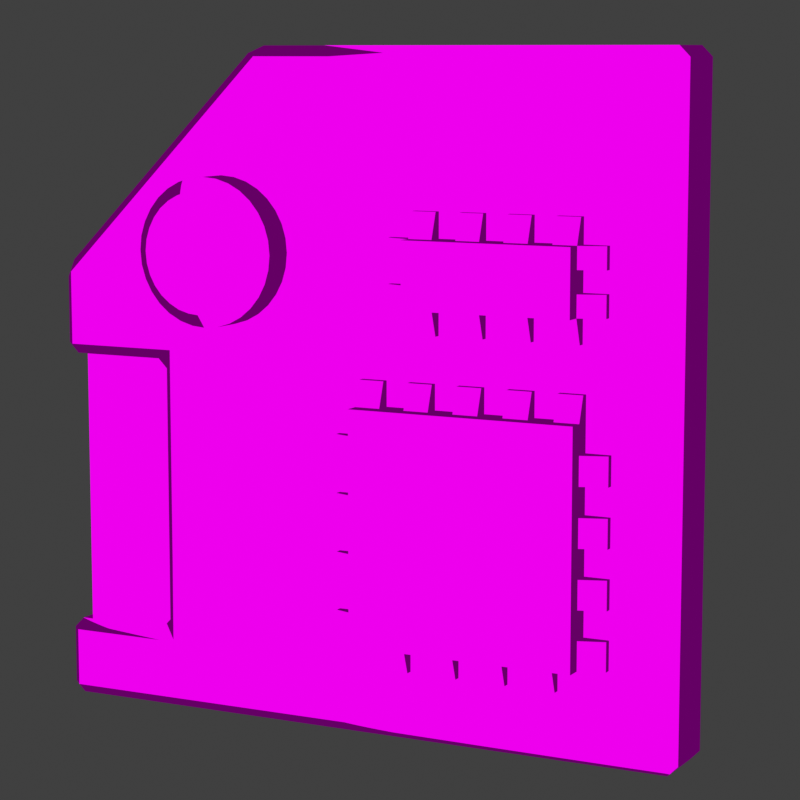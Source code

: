 # Source: Min-Max_Chip.blend  (saved by Blender 3.6.11; exported with 4.5.12 LTS)
import bpy
from mathutils import Matrix  # noqa: F401  (used for matrix-valued properties, if any)

bpy.ops.wm.read_factory_settings(use_empty=True)
scene = bpy.context.scene
scene.name = 'Scene'

# ---- collections
col_collection = bpy.data.collections.new('Collection'); scene.collection.children.link(col_collection)

# ---- images (referenced by path relative to the original .blend; pixels are not part of the script)
import os
ASSET_DIR = os.environ.get("B2B_ASSET_DIR", "")  # directory of the original .blend (textures are referenced by path, not embedded)
HERE = os.path.dirname(os.path.abspath(__file__))  # packed textures are extracted next to this script under _unpacked/

def load_image(name, relpath, width, height, colorspace="sRGB"):
    """Load a texture the original file referenced (path relative to the .blend, or extracted next to this script)."""
    p = next((c for c in (os.path.join(HERE, relpath), os.path.join(ASSET_DIR, relpath)) if relpath and os.path.exists(c)), "")
    if p:
        img = bpy.data.images.load(p, check_existing=True)
        img.name = name
    else:  # same state as the original file: an image datablock whose file is absent (Cycles renders it pink)
        img = bpy.data.images.new(name, width, height)
        img.source = "FILE"
        img.filepath = "//" + (relpath or name)
    img.colorspace_settings.name = colorspace
    return img
img_chromereflection_png_001 = load_image('ChromeReflection.png.001', 'ChromeReflection.png', 1024, 1024, 'sRGB')
img_chromereflectionbright_png_001 = load_image('ChromeReflectionBright.png.001', 'ChromeReflectionBright.png', 1024, 1024, 'sRGB')
img_palette_png = load_image('Palette.png', 'Palette.png', 1024, 1024, 'sRGB')
img_min_max_chip_logos_png = load_image('Min-Max Chip Logos.png', 'Min-Max Chip Logos.png', 1024, 1024, 'sRGB')
img_min_max_chip_spp_defaultmaterial_mixtexture_png = load_image('Min-Max Chip SPP_DefaultMaterial_MixTexture.png', 'Min-Max Chip SPP_DefaultMaterial_MixTexture.png', 1024, 1024, 'Non-Color')
img_min_max_chip_spp_defaultmaterial_normal_png = load_image('Min-Max Chip SPP_DefaultMaterial_Normal.png', 'Min-Max Chip SPP_DefaultMaterial_Normal.png', 1024, 1024, 'Non-Color')
img_min_max_chip_spp_defaultmaterial_base_png = load_image('Min-Max Chip SPP_DefaultMaterial_Base.png', 'Min-Max Chip SPP_DefaultMaterial_Base.png', 1024, 1024, 'sRGB')

# ---- materials (node trees are filled in below, after node groups)
mat_mm_chip = bpy.data.materials.new('MM Chip')
mat_mm_chip.use_backface_culling = True
mat_mm_chip.use_transparent_shadow = False

# ---- node groups
ng_metal = bpy.data.node_groups.new('Metal', 'ShaderNodeTree')
_s = ng_metal.interface.new_socket(name='Result', in_out='OUTPUT', socket_type='NodeSocketColor')
_s.default_value = (0.0, 0.0, 0.0, 0.0)
_s = ng_metal.interface.new_socket(name='Factor', in_out='INPUT', socket_type='NodeSocketFloat')
_s.subtype = 'FACTOR'
_s.default_value = 0.5
_s.min_value = 0.0
_s.max_value = 1.0
_s = ng_metal.interface.new_socket(name='B', in_out='INPUT', socket_type='NodeSocketColor')
_s.default_value = (0.5, 0.5, 0.5, 1.0)
_N = ng_metal.nodes; _L = ng_metal.links
n0 = _N.new('NodeGroupInput'); n0.name = 'Group Input'; n0.location = (-562, 0)
n1 = _N.new('ShaderNodeTexCoord'); n1.name = 'Texture Coordinate'; n1.location = (-362, -75)
n2 = _N.new('ShaderNodeTexEnvironment'); n2.name = 'Environment Texture'; n2.location = (-149, -42)
n2.image = img_chromereflection_png_001
n3 = _N.new('ShaderNodeTexEnvironment'); n3.name = 'Environment Texture.001'; n3.location = (-149, -283)
n3.image = img_chromereflectionbright_png_001
n4 = _N.new('NodeGroupOutput'); n4.name = 'Group Output'; n4.location = (1263, 48)
n5 = _N.new('ShaderNodeMix'); n5.name = 'Mix.003'; n5.location = (967, 295)
n5.data_type = 'RGBA'
n5.blend_type = 'MULTIPLY'
n5.clamp_factor = False
n5.inputs[0].default_value = 1.0
n6 = _N.new('ShaderNodeMix'); n6.name = 'Mix.001'; n6.location = (747, 49)
n6.data_type = 'RGBA'
n6.inputs[7].default_value = (0.1277, 0.1277, 0.1277, 1.0)
n7 = _N.new('ShaderNodeMix'); n7.name = 'Mix.007'; n7.location = (159, 52)
n7.data_type = 'RGBA'
n8 = _N.new('ShaderNodeMath'); n8.name = 'Math'; n8.location = (385, -12)
n8.operation = 'MULTIPLY'
n8.inputs[1].default_value = 3.0
n9 = _N.new('ShaderNodeFresnel'); n9.name = 'Fresnel'; n9.location = (207, -266)
n9.inputs[0].default_value = 0.85
n10 = _N.new('ShaderNodeValToRGB'); n10.name = 'ColorRamp'; n10.location = (427, -200)
n10.color_ramp.interpolation = 'CONSTANT'
while len(n10.color_ramp.elements) > 1: n10.color_ramp.elements.remove(n10.color_ramp.elements[-1])
n10.color_ramp.elements[0].position = 0.0; n10.color_ramp.elements[0].color = (0.0, 0.0, 0.0, 1.0)
_e = n10.color_ramp.elements.new(0.1409); _e.color = (1.0, 1.0, 1.0, 1.0)
_L.new(n1.outputs[6], n2.inputs[0])
_L.new(n6.outputs[2], n5.inputs[6])
_L.new(n1.outputs[6], n3.inputs[0])
_L.new(n3.outputs[0], n7.inputs[7])
_L.new(n2.outputs[0], n7.inputs[6])
_L.new(n0.outputs[0], n7.inputs[0])
_L.new(n0.outputs[1], n5.inputs[7])
_L.new(n5.outputs[2], n4.inputs[0])
_L.new(n7.outputs[2], n8.inputs[0])
_L.new(n8.outputs[0], n6.inputs[6])
_L.new(n10.outputs[0], n6.inputs[0])
_L.new(n9.outputs[0], n10.inputs[0])
n4.is_active_output = True
ng_shading = bpy.data.node_groups.new('Shading', 'ShaderNodeTree')
_s = ng_shading.interface.new_socket(name='Red', in_out='OUTPUT', socket_type='NodeSocketFloat')
_s = ng_shading.interface.new_socket(name='Result', in_out='OUTPUT', socket_type='NodeSocketColor')
_s.default_value = (0.0, 0.0, 0.0, 0.0)
_s = ng_shading.interface.new_socket(name='Color', in_out='INPUT', socket_type='NodeSocketColor')
_s.default_value = (0.5, 0.5, 1.0, 1.0)
_s = ng_shading.interface.new_socket(name='A', in_out='INPUT', socket_type='NodeSocketColor')
_s.default_value = (0.5, 0.5, 0.5, 1.0)
_s = ng_shading.interface.new_socket(name='Color', in_out='INPUT', socket_type='NodeSocketColor')
_s.default_value = (0.8, 0.8, 0.8, 1.0)
_N = ng_shading.nodes; _L = ng_shading.links
n0 = _N.new('ShaderNodeMix'); n0.name = 'Mix.001'; n0.location = (704, 304)
n0.data_type = 'RGBA'
n0.blend_type = 'MULTIPLY'
n0.clamp_factor = False
n0.inputs[0].default_value = 1.0
n1 = _N.new('ShaderNodeShaderToRGB'); n1.name = 'Shader to RGB.001'; n1.location = (-88, -264)
n2 = _N.new('ShaderNodeMath'); n2.name = 'Math'; n2.location = (213, -119)
n2.operation = 'LESS_THAN'
n2.inputs[1].default_value = 1.0
n3 = _N.new('ShaderNodeMath'); n3.name = 'Math.001'; n3.location = (470, -12)
n3.operation = 'MULTIPLY'
n3.use_clamp = True
n4 = _N.new('ShaderNodeMath'); n4.name = 'Math.002'; n4.location = (70, 379)
n4.operation = 'MULTIPLY'
n4.inputs[0].default_value = 3.0
n5 = _N.new('ShaderNodeBsdfPrincipled'); n5.name = 'Principled BSDF.002'; n5.location = (53, -440)
n5.distribution = 'GGX'
n5.subsurface_method = 'RANDOM_WALK_SKIN'
n5.inputs[0].default_value = (1.0, 1.0, 1.0, 1.0)
n5.inputs[3].default_value = 1.45
n5.inputs[27].default_value = (0.0, 0.0, 0.0, 1.0)
n5.inputs[28].default_value = 1.0
n6 = _N.new('ShaderNodeBsdfPrincipled'); n6.name = 'Principled BSDF.001'; n6.location = (-441, -483)
n6.distribution = 'GGX'
n6.subsurface_method = 'RANDOM_WALK_SKIN'
n6.inputs[0].default_value = (1.0, 1.0, 1.0, 1.0)
n6.inputs[1].default_value = 1.0
n6.inputs[2].default_value = 0.75
n6.inputs[3].default_value = 1.45
n6.inputs[27].default_value = (0.0, 0.0, 0.0, 1.0)
n6.inputs[28].default_value = 1.0
n7 = _N.new('ShaderNodeShaderToRGB'); n7.name = 'Shader to RGB.002'; n7.location = (310, -333)
n8 = _N.new('NodeGroupOutput'); n8.name = 'Group Output'; n8.location = (1606, 11)
n9 = _N.new('NodeGroupInput'); n9.name = 'Group Input'; n9.location = (-1116, 37)
n10 = _N.new('ShaderNodeNormalMap'); n10.name = 'Normal Map'; n10.location = (-916, -71)
n11 = _N.new('ShaderNodeMath'); n11.name = 'Math.003'; n11.location = (-391, 520)
n11.operation = 'MULTIPLY'
n12 = _N.new('ShaderNodeBsdfPrincipled'); n12.name = 'Principled BSDF'; n12.location = (-689, 252)
n12.distribution = 'GGX'
n12.subsurface_method = 'RANDOM_WALK_SKIN'
n12.inputs[0].default_value = (1.0, 1.0, 1.0, 1.0)
n12.inputs[2].default_value = 1.0
n12.inputs[3].default_value = 1.45
n12.inputs[27].default_value = (0.0, 0.0, 0.0, 1.0)
n12.inputs[28].default_value = 1.0
n13 = _N.new('ShaderNodeSeparateColor'); n13.name = 'Separate Color'; n13.location = (-874, -417)
n14 = _N.new('ShaderNodeMix'); n14.name = 'Mix'; n14.location = (484, 250)
n14.data_type = 'RGBA'
n15 = _N.new('ShaderNodeFresnel'); n15.name = 'Fresnel.001'; n15.location = (394, 742)
n16 = _N.new('ShaderNodeMath'); n16.name = 'Math.004'; n16.location = (149, 631)
n16.inputs[1].default_value = 0.6
n17 = _N.new('ShaderNodeShaderToRGB'); n17.name = 'Shader to RGB'; n17.location = (-418, 297)
n18 = _N.new('ShaderNodeMath'); n18.name = 'Math.005'; n18.location = (140, 795)
n18.inputs[1].default_value = 0.4
n19 = _N.new('ShaderNodeInvert'); n19.name = 'Invert'; n19.location = (-80, 685)
n20 = _N.new('ShaderNodeMix'); n20.name = 'Mix.002'; n20.location = (945, 216)
n20.data_type = 'RGBA'
n20.blend_type = 'MULTIPLY'
n20.clamp_factor = False
n21 = _N.new('ShaderNodeMix'); n21.name = 'Mix.004'; n21.location = (1217, 248)
n21.data_type = 'RGBA'
n21.inputs[7].default_value = (1.0, 1.0, 1.0, 1.0)
n22 = _N.new('ShaderNodeMix'); n22.name = 'Mix.003'; n22.location = (1446, 298)
n22.data_type = 'RGBA'
n22.inputs[7].default_value = (0.0, 0.0, 0.0, 1.0)
n23 = _N.new('ShaderNodeValToRGB'); n23.name = 'ColorRamp'; n23.location = (-320, 90)
while len(n23.color_ramp.elements) > 1: n23.color_ramp.elements.remove(n23.color_ramp.elements[-1])
n23.color_ramp.elements[0].position = 0.4045; n23.color_ramp.elements[0].color = (0.0, 0.0, 0.0, 1.0)
_e = n23.color_ramp.elements.new(0.5409); _e.color = (1.0, 1.0, 1.0, 1.0)
n24 = _N.new('ShaderNodeFresnel'); n24.name = 'Fresnel.002'; n24.location = (390, 842)
n25 = _N.new('ShaderNodeValToRGB'); n25.name = 'ColorRamp.001'; n25.location = (624, 934)
while len(n25.color_ramp.elements) > 1: n25.color_ramp.elements.remove(n25.color_ramp.elements[-1])
n25.color_ramp.elements[0].position = 0.8455; n25.color_ramp.elements[0].color = (0.0, 0.0, 0.0, 1.0)
_e = n25.color_ramp.elements.new(0.9909); _e.color = (1.0, 1.0, 1.0, 1.0)
n26 = _N.new('ShaderNodeMath'); n26.name = 'Math.006'; n26.location = (944, 890)
n26.operation = 'MULTIPLY'
n27 = _N.new('ShaderNodeFresnel'); n27.name = 'Fresnel.003'; n27.location = (263, 1063)
n27.inputs[0].default_value = 0.98
n28 = _N.new('ShaderNodeValToRGB'); n28.name = 'ColorRamp.002'; n28.location = (495, 1191)
while len(n28.color_ramp.elements) > 1: n28.color_ramp.elements.remove(n28.color_ramp.elements[-1])
n28.color_ramp.elements[0].position = 0.9364; n28.color_ramp.elements[0].color = (0.0, 0.0, 0.0, 1.0)
_e = n28.color_ramp.elements.new(1.0); _e.color = (1.0, 1.0, 1.0, 1.0)
_L.new(n11.outputs[0], n23.inputs[0])
_L.new(n0.outputs[2], n20.inputs[6])
_L.new(n5.outputs[0], n7.inputs[0])
_L.new(n1.outputs[0], n14.inputs[6])
_L.new(n12.outputs[0], n17.inputs[0])
_L.new(n13.outputs[1], n11.inputs[1])
_L.new(n10.outputs[0], n6.inputs[5])
_L.new(n10.outputs[0], n12.inputs[5])
_L.new(n7.outputs[0], n20.inputs[7])
_L.new(n13.outputs[2], n5.inputs[2])
_L.new(n4.outputs[0], n14.inputs[7])
_L.new(n3.outputs[0], n20.inputs[0])
_L.new(n2.outputs[0], n3.inputs[0])
_L.new(n6.outputs[0], n1.inputs[0])
_L.new(n14.outputs[2], n0.inputs[7])
_L.new(n17.outputs[0], n11.inputs[0])
_L.new(n11.outputs[0], n4.inputs[1])
_L.new(n7.outputs[0], n3.inputs[1])
_L.new(n13.outputs[2], n2.inputs[0])
_L.new(n9.outputs[0], n10.inputs[1])
_L.new(n9.outputs[2], n13.inputs[0])
_L.new(n9.outputs[1], n0.inputs[6])
_L.new(n13.outputs[0], n8.inputs[0])
_L.new(n16.outputs[0], n15.inputs[0])
_L.new(n15.outputs[0], n22.inputs[0])
_L.new(n23.outputs[0], n14.inputs[0])
_L.new(n17.outputs[0], n16.inputs[0])
_L.new(n18.outputs[0], n24.inputs[0])
_L.new(n19.outputs[0], n18.inputs[0])
_L.new(n26.outputs[0], n21.inputs[0])
_L.new(n17.outputs[0], n19.inputs[1])
_L.new(n20.outputs[2], n21.inputs[6])
_L.new(n21.outputs[2], n22.inputs[6])
_L.new(n22.outputs[2], n8.inputs[1])
_L.new(n24.outputs[0], n25.inputs[0])
_L.new(n25.outputs[0], n26.inputs[0])
_L.new(n28.outputs[0], n26.inputs[1])
_L.new(n27.outputs[0], n28.inputs[0])
n8.is_active_output = True
ng_palette = bpy.data.node_groups.new('Palette', 'ShaderNodeTree')
_s = ng_palette.interface.new_socket(name='Result', in_out='OUTPUT', socket_type='NodeSocketColor')
_s.default_value = (0.0, 0.0, 0.0, 0.0)
_s = ng_palette.interface.new_socket(name='A', in_out='INPUT', socket_type='NodeSocketColor')
_s.default_value = (0.5, 0.5, 0.5, 1.0)
_s = ng_palette.interface.new_socket(name='Factor', in_out='INPUT', socket_type='NodeSocketFloat')
_s.subtype = 'FACTOR'
_s.default_value = 0.5
_s.min_value = 0.0
_s.max_value = 1.0
_s = ng_palette.interface.new_socket(name='Color', in_out='INPUT', socket_type='NodeSocketColor')
_s.default_value = (0.8, 0.8, 0.8, 1.0)
_s = ng_palette.interface.new_socket(name='Team', in_out='INPUT', socket_type='NodeSocketFloat')
_s.min_value = -1e+04
_s.max_value = 1e+04
_s = ng_palette.interface.new_socket(name='Pal1', in_out='INPUT', socket_type='NodeSocketFloat')
_s.min_value = 0.0
_s.max_value = 1.0
_s = ng_palette.interface.new_socket(name='Pal2', in_out='INPUT', socket_type='NodeSocketFloat')
_s.min_value = 0.0
_s.max_value = 1.0
_s = ng_palette.interface.new_socket(name='Pal3', in_out='INPUT', socket_type='NodeSocketFloat')
_s.min_value = 0.0
_s.max_value = 1.0
_s = ng_palette.interface.new_socket(name='Pal4', in_out='INPUT', socket_type='NodeSocketFloat')
_s.min_value = 0.0
_s.max_value = 1.0
_N = ng_palette.nodes; _L = ng_palette.links
n0 = _N.new('NodeGroupOutput'); n0.name = 'Group Output'; n0.location = (639, 0)
n1 = _N.new('ShaderNodeMix'); n1.name = 'Mix.004'; n1.location = (76, -690)
n1.data_type = 'RGBA'
n2 = _N.new('ShaderNodeMix'); n2.name = 'Mix.003'; n2.location = (-121, -692)
n2.data_type = 'RGBA'
n3 = _N.new('ShaderNodeTexImage'); n3.name = 'Image Texture.004'; n3.location = (267, -186)
n3.image = img_palette_png
n3.interpolation = 'Closest'
n4 = _N.new('ShaderNodeVectorMath'); n4.name = 'Vector Math'; n4.location = (113, -179)
n5 = _N.new('ShaderNodeTexImage'); n5.name = 'Image Texture.005'; n5.location = (264, 111)
n5.image = img_palette_png
n5.interpolation = 'Closest'
n6 = _N.new('ShaderNodeVectorMath'); n6.name = 'Vector Math.003'; n6.location = (122, 407)
n7 = _N.new('ShaderNodeTexImage'); n7.name = 'Image Texture.007'; n7.location = (266, 686)
n7.image = img_palette_png
n7.interpolation = 'Closest'
n8 = _N.new('ShaderNodeVectorMath'); n8.name = 'Vector Math.004'; n8.location = (111, 693)
n9 = _N.new('ShaderNodeMix'); n9.name = 'Mix.005'; n9.location = (275, -690)
n9.data_type = 'RGBA'
n10 = _N.new('ShaderNodeMix'); n10.name = 'Mix.006'; n10.location = (449, -693)
n10.data_type = 'RGBA'
n11 = _N.new('ShaderNodeSeparateColor'); n11.name = 'Separate Color.001'; n11.location = (-329, -471)
n12 = _N.new('ShaderNodeVectorMath'); n12.name = 'Vector Math.002'; n12.location = (109, 119)
n13 = _N.new('ShaderNodeVectorMath'); n13.name = 'Vector Math.001'; n13.location = (-225, 147)
n14 = _N.new('ShaderNodeCombineXYZ'); n14.name = 'Combine XYZ'; n14.location = (-440, 100)
n15 = _N.new('ShaderNodeMapping'); n15.name = 'Mapping.003'; n15.location = (-8, 547)
n15.hide = True
n15.vector_type = 'TEXTURE'
n16 = _N.new('ShaderNodeMapping'); n16.name = 'Mapping.002'; n16.location = (3, 260)
n16.hide = True
n16.vector_type = 'TEXTURE'
n17 = _N.new('ShaderNodeCombineXYZ'); n17.name = 'Combine XYZ.003'; n17.location = (-432, 657)
n18 = _N.new('ShaderNodeCombineXYZ'); n18.name = 'Combine XYZ.002'; n18.location = (-436, 528)
n19 = _N.new('ShaderNodeMapping'); n19.name = 'Mapping.001'; n19.location = (-10, -28)
n19.hide = True
n19.vector_type = 'TEXTURE'
n20 = _N.new('ShaderNodeCombineXYZ'); n20.name = 'Combine XYZ.001'; n20.location = (-444, 395)
n21 = _N.new('ShaderNodeCombineXYZ'); n21.name = 'Combine XYZ.004'; n21.location = (-447, 268)
n22 = _N.new('ShaderNodeMapping'); n22.name = 'Mapping'; n22.location = (-6, -325)
n22.hide = True
n22.vector_type = 'TEXTURE'
n23 = _N.new('ShaderNodeTexImage'); n23.name = 'Image Texture.006'; n23.location = (265, 402)
n23.image = img_palette_png
n23.interpolation = 'Closest'
n24 = _N.new('NodeGroupInput'); n24.name = 'Group Input'; n24.location = (-680, 20)
_L.new(n11.outputs[2], n9.inputs[0])
_L.new(n11.outputs[1], n1.inputs[0])
_L.new(n13.outputs[0], n8.inputs[0])
_L.new(n8.outputs[0], n7.inputs[0])
_L.new(n1.outputs[2], n9.inputs[6])
_L.new(n22.outputs[0], n4.inputs[1])
_L.new(n13.outputs[0], n6.inputs[0])
_L.new(n16.outputs[0], n6.inputs[1])
_L.new(n2.outputs[2], n1.inputs[6])
_L.new(n4.outputs[0], n3.inputs[0])
_L.new(n7.outputs[0], n10.inputs[7])
_L.new(n9.outputs[2], n10.inputs[6])
_L.new(n3.outputs[0], n2.inputs[7])
_L.new(n15.outputs[0], n8.inputs[1])
_L.new(n12.outputs[0], n5.inputs[0])
_L.new(n13.outputs[0], n12.inputs[0])
_L.new(n5.outputs[0], n1.inputs[7])
_L.new(n11.outputs[0], n2.inputs[0])
_L.new(n13.outputs[0], n4.inputs[0])
_L.new(n23.outputs[0], n9.inputs[7])
_L.new(n6.outputs[0], n23.inputs[0])
_L.new(n19.outputs[0], n12.inputs[1])
_L.new(n24.outputs[0], n2.inputs[6])
_L.new(n24.outputs[2], n11.inputs[0])
_L.new(n24.outputs[1], n10.inputs[0])
_L.new(n10.outputs[2], n0.inputs[0])
_L.new(n14.outputs[0], n13.inputs[0])
_L.new(n24.outputs[3], n14.inputs[0])
_L.new(n17.outputs[0], n15.inputs[1])
_L.new(n18.outputs[0], n16.inputs[1])
_L.new(n20.outputs[0], n19.inputs[1])
_L.new(n21.outputs[0], n22.inputs[1])
_L.new(n24.outputs[4], n17.inputs[1])
_L.new(n24.outputs[5], n18.inputs[1])
_L.new(n24.outputs[6], n20.inputs[1])
_L.new(n24.outputs[7], n21.inputs[1])
n0.is_active_output = True
ng_min_max = bpy.data.node_groups.new('Min-Max', 'ShaderNodeTree')
_s = ng_min_max.interface.new_socket(name='Result', in_out='OUTPUT', socket_type='NodeSocketColor')
_s.default_value = (0.0, 0.0, 0.0, 0.0)
_s = ng_min_max.interface.new_socket(name='Normal', in_out='INPUT', socket_type='NodeSocketColor')
_s.default_value = (0.5, 0.5, 1.0, 1.0)
_s = ng_min_max.interface.new_socket(name='Base Color', in_out='INPUT', socket_type='NodeSocketColor')
_s.default_value = (0.5, 0.5, 0.5, 1.0)
_s = ng_min_max.interface.new_socket(name='Palette Alpha', in_out='INPUT', socket_type='NodeSocketFloat')
_s.subtype = 'FACTOR'
_s.default_value = 0.5
_s.min_value = 0.0
_s.max_value = 1.0
_s = ng_min_max.interface.new_socket(name='Palette RGB', in_out='INPUT', socket_type='NodeSocketColor')
_s.default_value = (0.8, 0.8, 0.8, 1.0)
_s = ng_min_max.interface.new_socket(name='Mixmap', in_out='INPUT', socket_type='NodeSocketColor')
_s.default_value = (0.8, 0.8, 0.8, 1.0)
_s = ng_min_max.interface.new_socket(name='Mixmap Alpha', in_out='INPUT', socket_type='NodeSocketFloat')
_s.subtype = 'FACTOR'
_s.default_value = 0.5
_s.min_value = 0.0
_s.max_value = 1.0
_s = ng_min_max.interface.new_socket(name='Team', in_out='INPUT', socket_type='NodeSocketFloat')
_s.min_value = 0.0
_s.max_value = 0.9
_s = ng_min_max.interface.new_socket(name='Pal1', in_out='INPUT', socket_type='NodeSocketFloat')
_s.min_value = 0.0
_s.max_value = 1.0
_s = ng_min_max.interface.new_socket(name='Pal2', in_out='INPUT', socket_type='NodeSocketFloat')
_s.min_value = 0.0
_s.max_value = 1.0
_s = ng_min_max.interface.new_socket(name='Pal3', in_out='INPUT', socket_type='NodeSocketFloat')
_s.min_value = 0.0
_s.max_value = 1.0
_s = ng_min_max.interface.new_socket(name='Pal4', in_out='INPUT', socket_type='NodeSocketFloat')
_s.min_value = 0.0
_s.max_value = 1.0
_N = ng_min_max.nodes; _L = ng_min_max.links
n0 = _N.new('ShaderNodeMix'); n0.name = 'Mix.008'; n0.location = (-538, -27)
n0.data_type = 'RGBA'
n0.clamp_factor = False
n1 = _N.new('NodeGroupOutput'); n1.name = 'Group Output'; n1.location = (-347, -13)
n2 = _N.new('ShaderNodeGroup'); n2.name = 'Group'; n2.location = (-765, -279)
n2.node_tree = ng_metal
n3 = _N.new('ShaderNodeGroup'); n3.name = 'Group.001'; n3.location = (-746, -52)
n3.node_tree = ng_shading
n4 = _N.new('ShaderNodeGroup'); n4.name = 'Palette'; n4.location = (-754, 211)
n4.node_tree = ng_palette
n5 = _N.new('NodeGroupInput'); n5.name = 'Group Input'; n5.location = (-1100, 60)
_L.new(n0.outputs[2], n1.inputs[0])
_L.new(n3.outputs[1], n0.inputs[6])
_L.new(n3.outputs[0], n0.inputs[0])
_L.new(n2.outputs[0], n0.inputs[7])
_L.new(n5.outputs[1], n4.inputs[0])
_L.new(n5.outputs[3], n4.inputs[2])
_L.new(n5.outputs[2], n4.inputs[1])
_L.new(n5.outputs[5], n2.inputs[0])
_L.new(n4.outputs[0], n2.inputs[1])
_L.new(n5.outputs[0], n3.inputs[0])
_L.new(n5.outputs[4], n3.inputs[2])
_L.new(n4.outputs[0], n3.inputs[1])
_L.new(n5.outputs[6], n4.inputs[3])
_L.new(n5.outputs[7], n4.inputs[4])
_L.new(n5.outputs[8], n4.inputs[5])
_L.new(n5.outputs[9], n4.inputs[6])
_L.new(n5.outputs[10], n4.inputs[7])
n1.is_active_output = True
ng_nodegroup = bpy.data.node_groups.new('NodeGroup', 'ShaderNodeTree')
_s = ng_nodegroup.interface.new_socket(name='Result', in_out='OUTPUT', socket_type='NodeSocketColor')
_s.default_value = (0.0, 0.0, 0.0, 0.0)
_s = ng_nodegroup.interface.new_socket(name='RGB Texture', in_out='INPUT', socket_type='NodeSocketColor')
_s.default_value = (0.8, 0.8, 0.8, 1.0)
_s = ng_nodegroup.interface.new_socket(name='Chip Color', in_out='INPUT', socket_type='NodeSocketColor')
_s.default_value = (0.5, 0.2967, 0.0, 1.0)
_s = ng_nodegroup.interface.new_socket(name='Metal Color', in_out='INPUT', socket_type='NodeSocketColor')
_s.default_value = (0.5, 0.001393, 0.0, 1.0)
_s = ng_nodegroup.interface.new_socket(name='Slot Color', in_out='INPUT', socket_type='NodeSocketColor')
_s.default_value = (0.0, 0.02829, 0.5, 1.0)
_s = ng_nodegroup.interface.new_socket(name='Icon', in_out='INPUT', socket_type='NodeSocketFloat')
_s.min_value = 0.0
_s.max_value = 1.0
_s = ng_nodegroup.interface.new_socket(name='NumofIcons', in_out='INPUT', socket_type='NodeSocketFloat')
_s.default_value = 2.0
_s.min_value = 1.0
_s.max_value = 1e+04
_N = ng_nodegroup.nodes; _L = ng_nodegroup.links
n0 = _N.new('ShaderNodeSeparateColor'); n0.name = 'Separate Color'; n0.location = (-278, -134)
n1 = _N.new('ShaderNodeMix'); n1.name = 'Mix'; n1.location = (-68, 134)
n1.data_type = 'RGBA'
n1.inputs[6].default_value = (0.0, 0.0, 0.0, 1.0)
n2 = _N.new('ShaderNodeMix'); n2.name = 'Mix.002'; n2.location = (103, -13)
n2.data_type = 'RGBA'
n3 = _N.new('ShaderNodeMix'); n3.name = 'Mix.001'; n3.location = (278, 28)
n3.data_type = 'RGBA'
n4 = _N.new('NodeGroupOutput'); n4.name = 'Group Output'; n4.location = (1206, 16)
n5 = _N.new('ShaderNodeMix'); n5.name = 'Mix.003'; n5.location = (985, 50)
n5.data_type = 'RGBA'
n6 = _N.new('ShaderNodeTexImage'); n6.name = 'Image Texture'; n6.location = (416, 450)
n6.image = img_min_max_chip_logos_png
n7 = _N.new('ShaderNodeUVMap'); n7.name = 'UV Map'; n7.location = (-547, 399)
n7.width = 140
n7.uv_map = 'UVMap.001'
n8 = _N.new('ShaderNodeMapping'); n8.name = 'Mapping'; n8.location = (45, 427)
n9 = _N.new('ShaderNodeCombineXYZ'); n9.name = 'Combine XYZ'; n9.location = (-197, 472)
n9.width = 133
n10 = _N.new('ShaderNodeMath'); n10.name = 'Math'; n10.location = (-440, 259)
n10.operation = 'DIVIDE'
n11 = _N.new('ShaderNodeCombineXYZ'); n11.name = 'Combine XYZ.001'; n11.location = (-201, 282)
n11.inputs[1].default_value = 1.0
n11.inputs[2].default_value = 1.0
n12 = _N.new('NodeGroupInput'); n12.name = 'Group Input'; n12.location = (-682, 139)
n13 = _N.new('ShaderNodeMath'); n13.name = 'Math.001'; n13.location = (-253, 144)
n13.operation = 'DIVIDE'
n13.inputs[0].default_value = 1.0
_L.new(n0.outputs[0], n1.inputs[0])
_L.new(n2.outputs[2], n3.inputs[6])
_L.new(n0.outputs[1], n2.inputs[0])
_L.new(n0.outputs[2], n3.inputs[0])
_L.new(n1.outputs[2], n2.inputs[6])
_L.new(n12.outputs[0], n0.inputs[0])
_L.new(n12.outputs[1], n1.inputs[7])
_L.new(n12.outputs[2], n2.inputs[7])
_L.new(n12.outputs[3], n3.inputs[7])
_L.new(n3.outputs[2], n5.inputs[2])
_L.new(n6.outputs[1], n5.inputs[0])
_L.new(n6.outputs[0], n5.inputs[7])
_L.new(n3.outputs[2], n5.inputs[6])
_L.new(n5.outputs[2], n4.inputs[0])
_L.new(n8.outputs[0], n6.inputs[0])
_L.new(n7.outputs[0], n8.inputs[0])
_L.new(n9.outputs[0], n8.inputs[1])
_L.new(n10.outputs[0], n9.inputs[0])
_L.new(n12.outputs[4], n10.inputs[0])
_L.new(n11.outputs[0], n8.inputs[3])
_L.new(n12.outputs[5], n10.inputs[1])
_L.new(n12.outputs[5], n13.inputs[1])
_L.new(n13.outputs[0], n11.inputs[0])
n4.is_active_output = True
ng_auto_smooth = bpy.data.node_groups.new('Auto Smooth', 'GeometryNodeTree')
_s = ng_auto_smooth.interface.new_socket(name='Geometry', in_out='OUTPUT', socket_type='NodeSocketGeometry')
_s = ng_auto_smooth.interface.new_socket(name='Geometry', in_out='INPUT', socket_type='NodeSocketGeometry')
_s = ng_auto_smooth.interface.new_socket(name='Angle', in_out='INPUT', socket_type='NodeSocketFloat')
_s.subtype = 'ANGLE'
_s.min_value = 0.0
_s.max_value = 3.142
ng_auto_smooth.is_modifier = True
_N = ng_auto_smooth.nodes; _L = ng_auto_smooth.links
n0 = _N.new('NodeGroupOutput'); n0.name = 'Group Output'; n0.location = (480, -100)
n1 = _N.new('NodeGroupInput'); n1.name = 'Group Input'; n1.location = (-420, -300)
n2 = _N.new('NodeGroupInput'); n2.name = 'Group Input.001'; n2.location = (-60, -100)
n3 = _N.new('GeometryNodeSetShadeSmooth'); n3.name = 'Set Shade Smooth'; n3.location = (120, -100)
n3.domain = 'EDGE'
n4 = _N.new('GeometryNodeSetShadeSmooth'); n4.name = 'Set Shade Smooth.001'; n4.location = (300, -100)
n5 = _N.new('GeometryNodeInputMeshEdgeAngle'); n5.name = 'Edge Angle'; n5.location = (-420, -220)
n6 = _N.new('GeometryNodeInputEdgeSmooth'); n6.name = 'Is Edge Smooth'; n6.location = (-60, -160)
n7 = _N.new('GeometryNodeInputShadeSmooth'); n7.name = 'Is Face Smooth'; n7.location = (-240, -340)
n8 = _N.new('FunctionNodeBooleanMath'); n8.name = 'Boolean Math'; n8.location = (-60, -220)
n9 = _N.new('FunctionNodeCompare'); n9.name = 'Compare'; n9.location = (-240, -180)
n9.operation = 'LESS_EQUAL'
_L.new(n5.outputs[0], n9.inputs[0])
_L.new(n4.outputs[0], n0.inputs[0])
_L.new(n1.outputs[1], n9.inputs[1])
_L.new(n9.outputs[0], n8.inputs[0])
_L.new(n7.outputs[0], n8.inputs[1])
_L.new(n2.outputs[0], n3.inputs[0])
_L.new(n6.outputs[0], n3.inputs[1])
_L.new(n3.outputs[0], n4.inputs[0])
_L.new(n8.outputs[0], n3.inputs[2])
n0.is_active_output = True

# ---- material node trees
mat_mm_chip.use_nodes = True; mat_mm_chip.node_tree.nodes.clear()
_N = mat_mm_chip.node_tree.nodes; _L = mat_mm_chip.node_tree.links
n0 = _N.new('ShaderNodeTexImage'); n0.name = 'Image Texture.002'; n0.location = (-1178, 53)
n0.image = img_min_max_chip_spp_defaultmaterial_mixtexture_png
n1 = _N.new('ShaderNodeTexImage'); n1.name = 'Image Texture.001'; n1.location = (-1183, 355)
n1.image = img_min_max_chip_spp_defaultmaterial_normal_png
n2 = _N.new('ShaderNodeOutputMaterial'); n2.name = 'Material Output'; n2.location = (-585, 386)
n3 = _N.new('ShaderNodeGroup'); n3.name = 'f'; n3.location = (-791, 382)
n3.node_tree = ng_min_max
n3.inputs[2].default_value = 0.0
n3.inputs[3].default_value = (0.0, 0.0, 0.0, 1.0)
n3.inputs[6].default_value = 0.0
n3.inputs[7].default_value = 0.6
n3.inputs[8].default_value = 0.5
n3.inputs[9].default_value = 0.4
n3.inputs[10].default_value = 0.3
n4 = _N.new('ShaderNodeTexImage'); n4.name = 'Image Texture'; n4.location = (-1176, 680)
n4.width = 231
n4.image = img_min_max_chip_spp_defaultmaterial_base_png
n5 = _N.new('ShaderNodeUVMap'); n5.name = 'UV Map'; n5.location = (-1372, 516)
n5.uv_map = 'UVMap'
n6 = _N.new('ShaderNodeGroup'); n6.name = 'Group'; n6.location = (-847, 670)
n6.node_tree = ng_nodegroup
n6.inputs[1].default_value = (0.06388, 0.2766, 0.06336, 1.0)
n6.inputs[2].default_value = (0.5, 0.5, 0.5, 1.0)
n6.inputs[3].default_value = (0.5, 0.2634, 0.02481, 1.0)
n6.inputs[4].default_value = 0.0
n6.inputs[5].default_value = 2.0
_L.new(n3.outputs[0], n2.inputs[0])
_L.new(n1.outputs[0], n3.inputs[0])
_L.new(n0.outputs[0], n3.inputs[4])
_L.new(n0.outputs[1], n3.inputs[5])
_L.new(n6.outputs[0], n3.inputs[1])
_L.new(n4.outputs[0], n6.inputs[0])
_L.new(n5.outputs[0], n4.inputs[0])
_L.new(n5.outputs[0], n1.inputs[0])
_L.new(n5.outputs[0], n0.inputs[0])
n2.is_active_output = True

# ---- world
world_world = bpy.data.worlds.new('World'); scene.world = world_world
world_world.use_nodes = True; world_world.node_tree.nodes.clear()
_N = world_world.node_tree.nodes; _L = world_world.node_tree.links
n0 = _N.new('ShaderNodeOutputWorld'); n0.name = 'World Output'; n0.location = (300, 300)
n1 = _N.new('ShaderNodeBackground'); n1.name = 'Background'; n1.location = (10, 300)
n1.inputs[0].default_value = (0.05088, 0.05088, 0.05088, 1.0)
_L.new(n1.outputs[0], n0.inputs[0])
n0.is_active_output = True
world_world.color = (0.05088, 0.05088, 0.05088)
world_world.use_sun_shadow = False
world_world.sun_shadow_jitter_overblur = 0.0

# ---- cameras
cam_camera_001 = bpy.data.cameras.new('Camera.001')
cam_camera_001.lens = 107.0

# ---- lights
light_sun = bpy.data.lights.new('Sun', 'SUN')
light_sun.transmission_factor = 0.0
light_sun.energy = 1.78
light_sun_001 = bpy.data.lights.new('Sun.001', 'SUN')
light_sun_001.transmission_factor = 0.0
light_sun_001.energy = 1.78
light_sun_002 = bpy.data.lights.new('Sun.002', 'SUN')
light_sun_002.transmission_factor = 0.0
light_sun_002.energy = 1.78

# ---- meshes
me_plane_002 = bpy.data.meshes.new('Plane.002')
me_plane_002.from_pydata([(-1.873, 0.0, -0.168), (-1.933, 0.06, -0.168), (-1.873, 0.06, -0.228), (1.873, 0.0, -0.168), (1.873, 0.06, -0.228), (1.933, 0.06, -0.168), (1.873, 3.865, -0.168), (1.933, 3.805, -0.168), (1.873, 3.805, -0.228), (-1.873, 2.552, 0.228), (-1.89, 2.619, 0.168), (-1.933, 2.517, 0.168), (-0.6867, 3.823, 0.168), (-0.6194, 3.805, 0.228), (-0.5842, 3.865, 0.168), (-0.5842, 3.865, -0.168), (-0.6194, 3.805, -0.228), (-0.6867, 3.823, -0.168), (-1.933, 2.517, -0.168), (-1.89, 2.619, -0.168), (-1.873, 2.552, -0.228), (1.933, 3.805, 0.168), (1.873, 3.865, 0.168), (1.873, 3.805, 0.228), (1.933, 0.06, 0.168), (1.873, 0.06, 0.228), (1.873, 0.0, 0.168), (-1.873, 0.0, 0.168), (-1.873, 0.06, 0.228), (-1.933, 0.06, 0.168), (-1.873, 2.125, 0.228), (-1.933, 2.125, 0.168), (-1.873, 2.065, 0.168), (-1.873, 2.125, -0.228), (-1.873, 2.065, -0.168), (-1.933, 2.125, -0.168), (-1.873, 0.3983, 0.228), (-1.873, 0.4583, 0.168), (-1.933, 0.3983, 0.168), (-1.873, 0.3983, -0.228), (-1.933, 0.3983, -0.168), (-1.873, 0.4583, -0.168), (-1.315, 2.065, -0.168), (-1.195, 2.125, -0.228), (-1.255, 2.005, -0.168), (-1.315, 2.065, 0.168), (-1.255, 2.005, 0.168), (-1.195, 2.125, 0.228), (-1.195, 0.3983, 0.228), (-1.255, 0.5183, 0.168), (-1.315, 0.4583, 0.168), (-1.195, 0.3983, -0.228), (-1.315, 0.4583, -0.168), (-1.255, 0.5183, -0.168), (0.06748, 0.5538, 0.228), (1.404, 0.5538, 0.228), (0.06748, 1.891, 0.228), (1.404, 1.891, 0.228), (0.393, 2.449, 0.228), (1.381, 2.449, 0.228), (0.393, 2.83, 0.228), (1.381, 2.83, 0.228), (0.06748, 0.5538, 0.4043), (1.404, 0.5538, 0.4043), (0.06748, 1.891, 0.4043), (1.404, 1.891, 0.4043), (0.393, 2.449, 0.4043), (1.381, 2.449, 0.4043), (0.393, 2.83, 0.4043), (1.381, 2.83, 0.4043), (-0.8345, 3.14, 0.228), (-0.9171, 3.132, 0.228), (-0.9964, 3.108, 0.228), (-1.07, 3.069, 0.228), (-1.134, 3.016, 0.228), (-1.186, 2.952, 0.228), (-1.225, 2.879, 0.228), (-1.25, 2.8, 0.228), (-1.258, 2.717, 0.228), (-1.25, 2.635, 0.228), (-1.225, 2.555, 0.228), (-1.186, 2.482, 0.228), (-1.134, 2.418, 0.228), (-1.07, 2.365, 0.228), (-0.9964, 2.326, 0.228), (-0.9171, 2.302, 0.228), (-0.8345, 2.294, 0.228), (-0.7519, 2.302, 0.228), (-0.6726, 2.326, 0.228), (-0.5994, 2.365, 0.228), (-0.5353, 2.418, 0.228), (-0.4827, 2.482, 0.228), (-0.4435, 2.555, 0.228), (-0.4195, 2.635, 0.228), (-0.4113, 2.717, 0.228), (-0.4195, 2.8, 0.228), (-0.4435, 2.879, 0.228), (-0.4827, 2.952, 0.228), (-0.5353, 3.016, 0.228), (-0.5994, 3.069, 0.228), (-0.6726, 3.108, 0.228), (-0.7519, 3.132, 0.228), (-0.8345, 3.14, 0.4199), (-0.9171, 3.132, 0.4199), (-0.9964, 3.108, 0.4199), (-1.07, 3.069, 0.4199), (-1.134, 3.016, 0.4199), (-1.186, 2.952, 0.4199), (-1.225, 2.879, 0.4199), (-1.25, 2.8, 0.4199), (-1.258, 2.717, 0.4199), (-1.25, 2.635, 0.4199), (-1.225, 2.555, 0.4199), (-1.186, 2.482, 0.4199), (-1.134, 2.418, 0.4199), (-1.07, 2.365, 0.4199), (-0.9964, 2.326, 0.4199), (-0.9171, 2.302, 0.4199), (-0.8345, 2.294, 0.4199), (-0.7519, 2.302, 0.4199), (-0.6726, 2.326, 0.4199), (-0.5994, 2.365, 0.4199), (-0.5353, 2.418, 0.4199), (-0.4827, 2.482, 0.4199), (-0.4435, 2.555, 0.4199), (-0.4195, 2.635, 0.4199), (-0.4113, 2.717, 0.4199), (-0.4195, 2.8, 0.4199), (-0.4435, 2.879, 0.4199), (-0.4827, 2.952, 0.4199), (-0.5353, 3.016, 0.4199), (-0.5994, 3.069, 0.4199), (-0.6726, 3.108, 0.4199), (-0.7519, 3.132, 0.4199), (-0.8345, 3.064, 0.4831), (-0.9022, 3.058, 0.4831), (-0.9674, 3.038, 0.4831), (-1.027, 3.006, 0.4831), (-1.08, 2.963, 0.4831), (-1.123, 2.91, 0.4831), (-1.155, 2.85, 0.4831), (-1.175, 2.785, 0.4831), (-1.182, 2.717, 0.4831), (-1.175, 2.649, 0.4831), (-1.155, 2.584, 0.4831), (-1.123, 2.524, 0.4831), (-1.08, 2.472, 0.4831), (-1.027, 2.429, 0.4831), (-0.9674, 2.396, 0.4831), (-0.9022, 2.377, 0.4831), (-0.8345, 2.37, 0.4831), (-0.7668, 2.377, 0.4831), (-0.7016, 2.396, 0.4831), (-0.6416, 2.429, 0.4831), (-0.589, 2.472, 0.4831), (-0.5458, 2.524, 0.4831), (-0.5137, 2.584, 0.4831), (-0.4939, 2.649, 0.4831), (-0.4873, 2.717, 0.4831), (-0.4939, 2.785, 0.4831), (-0.5137, 2.85, 0.4831), (-0.5458, 2.91, 0.4831), (-0.589, 2.963, 0.4831), (-0.6416, 3.006, 0.4831), (-0.7016, 3.038, 0.4831), (-0.7668, 3.058, 0.4831), (-1.805, 2.065, 0.1701), (-1.805, 2.065, -0.1701), (-1.805, 0.4583, 0.1701), (-1.805, 0.4583, -0.1701), (-1.239, 2.065, -0.1701), (-1.239, 2.065, 0.1701), (-1.239, 0.4583, 0.1701), (-1.239, 0.4583, -0.1701), (1.107, 1.891, 0.2172), (0.9587, 1.891, 0.2172), (0.8102, 1.891, 0.2172), (0.6616, 1.891, 0.2172), (0.5131, 1.891, 0.2172), (0.3646, 1.891, 0.2172), (0.216, 1.891, 0.2172), (0.3646, 2.038, 0.2172), (-0.07999, 0.5538, 0.266), (0.5131, 2.038, 0.2172), (1.404, 2.038, 0.266), (0.06748, 2.038, 0.266), (0.6616, 2.038, 0.2172), (0.8102, 2.038, 0.2172), (1.404, 0.5538, 0.3161), (0.06748, 0.5538, 0.3161), (1.404, 1.891, 0.3161), (0.06748, 1.891, 0.3161), (1.381, 2.83, 0.3161), (1.381, 2.449, 0.3161), (0.393, 2.449, 0.3161), (0.393, 2.83, 0.3161), (0.9587, 2.038, 0.2172), (1.552, 0.5538, 0.266), (1.107, 2.038, 0.2172), (1.256, 2.038, 0.2172), (1.381, 2.302, 0.266), (0.393, 2.302, 0.266), (1.256, 0.4063, 0.2172), (1.107, 0.4063, 0.2172), (0.393, 2.978, 0.266), (1.381, 2.978, 0.266), (0.9587, 0.4063, 0.2172), (0.8102, 0.4063, 0.2172), (0.2455, 2.449, 0.266), (0.2455, 2.83, 0.266), (0.6616, 0.4063, 0.2172), (0.5131, 0.4063, 0.2172), (1.529, 2.83, 0.266), (1.529, 2.449, 0.266), (0.3646, 0.4063, 0.2172), (0.216, 0.4063, 0.2172), (0.393, 2.576, 0.3161), (0.393, 2.703, 0.3161), (0.216, 0.5538, 0.2172), (0.3646, 0.5538, 0.2172), (0.2455, 2.703, 0.266), (0.2455, 2.576, 0.266), (0.5131, 0.5538, 0.2172), (0.6616, 0.5538, 0.2172), (0.8102, 0.5538, 0.2172), (0.9587, 0.5538, 0.2172), (1.107, 0.5538, 0.2172), (1.256, 0.5538, 0.2172), (0.5342, 2.83, 0.3161), (0.6753, 2.83, 0.3161), (0.8165, 2.83, 0.3161), (0.9577, 2.83, 0.3161), (1.099, 2.83, 0.3161), (1.24, 2.83, 0.3161), (0.06748, 1.723, 0.2172), (0.06748, 1.556, 0.2172), (0.06748, 1.389, 0.2172), (0.06748, 1.222, 0.2172), (0.06748, 1.055, 0.2172), (0.06748, 0.888, 0.2172), (1.24, 2.978, 0.266), (1.099, 2.978, 0.266), (0.9577, 2.978, 0.266), (0.8165, 2.978, 0.266), (0.6753, 2.978, 0.266), (0.5342, 2.978, 0.266), (0.06748, 0.7209, 0.2172), (-0.07999, 0.888, 0.2172), (-0.07999, 1.055, 0.2172), (-0.07999, 1.222, 0.2172), (-0.07999, 1.389, 0.2172), (-0.07999, 1.556, 0.2172), (1.24, 2.449, 0.3161), (1.099, 2.449, 0.3161), (0.9577, 2.449, 0.3161), (0.8165, 2.449, 0.3161), (0.6753, 2.449, 0.3161), (0.5342, 2.449, 0.3161), (-0.07999, 1.723, 0.2172), (1.552, 1.723, 0.2172), (1.552, 1.556, 0.2172), (1.552, 1.389, 0.2172), (1.552, 1.222, 0.2172), (1.552, 1.055, 0.2172), (0.5342, 2.302, 0.266), (0.6753, 2.302, 0.266), (0.8165, 2.302, 0.266), (0.9577, 2.302, 0.266), (1.099, 2.302, 0.266), (1.24, 2.302, 0.266), (1.552, 0.888, 0.2172), (1.552, 0.7209, 0.2172), (1.381, 2.703, 0.3161), (1.381, 2.576, 0.3161), (1.404, 0.888, 0.2172), (1.404, 1.055, 0.2172), (1.529, 2.576, 0.266), (1.529, 2.703, 0.266), (1.404, 1.222, 0.2172), (1.404, 1.389, 0.2172), (1.404, 1.556, 0.2172), (1.404, 1.723, 0.2172), (1.529, 2.576, 0.2172), (1.381, 2.703, 0.2172), (1.099, 2.302, 0.2172), (1.404, 1.723, 0.3161), (1.404, 1.556, 0.3161), (1.404, 1.389, 0.3161), (1.404, 1.222, 0.3161), (1.404, 1.055, 0.3161), (1.404, 0.888, 0.3161), (1.404, 0.7209, 0.3161), (0.9577, 2.302, 0.2172), (0.8165, 2.302, 0.2172), (0.6753, 2.302, 0.2172), (0.5342, 2.302, 0.2172), (0.6753, 2.449, 0.2172), (0.8165, 2.449, 0.2172), (0.9577, 2.449, 0.2172), (1.552, 0.7209, 0.266), (1.552, 0.888, 0.266), (1.552, 1.055, 0.266), (1.552, 1.222, 0.266), (1.552, 1.389, 0.266), (1.552, 1.556, 0.266), (1.552, 1.723, 0.266), (1.099, 2.449, 0.2172), (1.24, 2.449, 0.2172), (0.6753, 2.978, 0.2172), (0.8165, 2.978, 0.2172), (0.9577, 2.978, 0.2172), (1.099, 2.978, 0.2172), (1.24, 2.978, 0.2172), (-0.07999, 1.723, 0.266), (-0.07999, 1.556, 0.266), (-0.07999, 1.389, 0.266), (-0.07999, 1.222, 0.266), (-0.07999, 1.055, 0.266), (-0.07999, 0.888, 0.266), (-0.07999, 0.7209, 0.266), (1.099, 2.83, 0.2172), (0.9577, 2.83, 0.2172), (0.8165, 2.83, 0.2172), (0.6753, 2.83, 0.2172), (0.5342, 2.83, 0.2172), (0.2455, 2.703, 0.2172), (0.393, 2.576, 0.2172), (0.06748, 0.7209, 0.3161), (0.06748, 0.888, 0.3161), (0.06748, 1.055, 0.3161), (0.06748, 1.222, 0.3161), (0.06748, 1.389, 0.3161), (0.06748, 1.556, 0.3161), (0.06748, 1.723, 0.3161), (1.529, 2.449, 0.2172), (1.529, 2.83, 0.2172), (1.529, 2.703, 0.2172), (0.2455, 2.83, 0.2172), (0.2455, 2.449, 0.2172), (0.2455, 2.576, 0.2172), (1.381, 2.978, 0.2172), (0.393, 2.978, 0.2172), (1.256, 0.5538, 0.3161), (1.107, 0.5538, 0.3161), (0.9587, 0.5538, 0.3161), (0.8102, 0.5538, 0.3161), (0.6616, 0.5538, 0.3161), (0.5131, 0.5538, 0.3161), (0.3646, 0.5538, 0.3161), (0.216, 0.5538, 0.3161), (0.5342, 2.978, 0.2172), (0.393, 2.302, 0.2172), (1.381, 2.302, 0.2172), (1.24, 2.302, 0.2172), (1.552, 0.5538, 0.2172), (1.381, 2.449, 0.2172), (1.381, 2.576, 0.2172), (0.393, 2.83, 0.2172), (0.216, 0.4063, 0.266), (0.3646, 0.4063, 0.266), (0.5131, 0.4063, 0.266), (0.6616, 0.4063, 0.266), (0.8102, 0.4063, 0.266), (0.9587, 0.4063, 0.266), (1.107, 0.4063, 0.266), (1.256, 0.4063, 0.266), (0.393, 2.703, 0.2172), (1.381, 2.83, 0.2172), (1.24, 2.83, 0.2172), (0.393, 2.449, 0.2172), (0.5342, 2.449, 0.2172), (1.404, 0.5538, 0.2172), (1.404, 0.7209, 0.2172), (1.256, 1.891, 0.2172), (1.256, 2.038, 0.266), (1.107, 2.038, 0.266), (0.9587, 2.038, 0.266), (0.8102, 2.038, 0.266), (0.6616, 2.038, 0.266), (0.5131, 2.038, 0.266), (0.3646, 2.038, 0.266), (0.216, 2.038, 0.266), (0.216, 2.038, 0.2172), (0.06748, 2.038, 0.2172), (0.06748, 1.891, 0.2172), (1.404, 2.038, 0.2172), (1.404, 1.891, 0.2172), (-0.07999, 0.7209, 0.2172), (-0.07999, 0.5538, 0.2172), (0.06748, 0.5538, 0.2172), (0.216, 1.891, 0.3161), (0.3646, 1.891, 0.3161), (0.5131, 1.891, 0.3161), (0.6616, 1.891, 0.3161), (0.8102, 1.891, 0.3161), (0.9587, 1.891, 0.3161), (1.107, 1.891, 0.3161), (1.256, 1.891, 0.3161), (1.72, 1.048, -0.228), (0.1539, 1.048, -0.228), (0.1479, 2.519, -0.228), (1.703, 2.519, -0.228)], [], [(32, 34, 42, 45), (0, 3, 26, 27), (5, 7, 21, 24), (6, 15, 14, 22), (18, 35, 31, 11), (40, 1, 29, 38), (17, 19, 10, 12), (47, 48, 25), (41, 37, 50, 52), (0, 1, 2), (3, 4, 5), (6, 7, 8), (9, 10, 11), (12, 13, 14), (15, 16, 17), (18, 19, 20), (21, 22, 23), (24, 25, 26), (27, 28, 29), (30, 31, 32), (33, 34, 35), (36, 37, 38), (39, 40, 41), (42, 43, 44), (45, 46, 47), (48, 49, 50), (51, 52, 53), (12, 10, 9, 13), (24, 21, 23, 25), (27, 26, 25, 28), (18, 11, 10, 19), (2, 4, 3, 0), (38, 29, 28, 36), (8, 16, 15, 6), (16, 20, 19, 17), (39, 2, 1, 40), (22, 14, 13, 23), (4, 8, 7, 5), (0, 27, 29, 1), (26, 3, 5, 24), (6, 22, 21, 7), (14, 15, 17, 12), (11, 31, 30, 9), (20, 33, 35, 18), (34, 32, 31, 35), (40, 38, 37, 41), (44, 46, 45, 42), (46, 49, 48, 47), (43, 51, 53, 44), (52, 50, 49, 53), (41, 52, 51, 39), (42, 34, 33, 43), (47, 30, 32, 45), (36, 48, 50, 37), (62, 63, 65, 64), (66, 67, 69, 68), (54, 55, 63, 62), (59, 61, 69, 67), (60, 58, 66, 68), (55, 57, 65, 63), (56, 54, 62, 64), (61, 60, 68, 69), (58, 59, 67, 66), (57, 56, 64, 65), (104, 136, 135, 103), (77, 109, 108, 76), (91, 123, 122, 90), (78, 110, 109, 77), (92, 124, 123, 91), (79, 111, 110, 78), (93, 125, 124, 92), (80, 112, 111, 79), (94, 126, 125, 93), (81, 113, 112, 80), (95, 127, 126, 94), (82, 114, 113, 81), (96, 128, 127, 95), (83, 115, 114, 82), (97, 129, 128, 96), (84, 116, 115, 83), (71, 103, 102, 70), (98, 130, 129, 97), (85, 117, 116, 84), (72, 104, 103, 71), (99, 131, 130, 98), (86, 118, 117, 85), (73, 105, 104, 72), (100, 132, 131, 99), (87, 119, 118, 86), (74, 106, 105, 73), (101, 133, 132, 100), (88, 120, 119, 87), (75, 107, 106, 74), (70, 102, 133, 101), (89, 121, 120, 88), (76, 108, 107, 75), (90, 122, 121, 89), (135, 136, 137, 138, 139, 140, 141, 142, 143, 144, 145, 146, 147, 148, 149, 150, 151, 152, 153, 154, 155, 156, 157, 158, 159, 160, 161, 162, 163, 164, 165, 134), (131, 163, 162, 130), (118, 150, 149, 117), (105, 137, 136, 104), (132, 164, 163, 131), (119, 151, 150, 118), (106, 138, 137, 105), (133, 165, 164, 132), (120, 152, 151, 119), (107, 139, 138, 106), (102, 134, 165, 133), (121, 153, 152, 120), (108, 140, 139, 107), (122, 154, 153, 121), (109, 141, 140, 108), (123, 155, 154, 122), (110, 142, 141, 109), (124, 156, 155, 123), (111, 143, 142, 110), (125, 157, 156, 124), (112, 144, 143, 111), (126, 158, 157, 125), (113, 145, 144, 112), (127, 159, 158, 126), (114, 146, 145, 113), (128, 160, 159, 127), (115, 147, 146, 114), (129, 161, 160, 128), (116, 148, 147, 115), (103, 135, 134, 102), (130, 162, 161, 129), (117, 149, 148, 116), (169, 173, 172, 168), (166, 171, 170, 167), (169, 167, 170, 173), (171, 166, 168, 172), (168, 166, 167, 169), (266, 293, 297, 255), (390, 381, 185, 191), (256, 296, 294, 265), (264, 295, 370, 257), (327, 319, 182, 189), (267, 292, 284, 268), (193, 355, 334, 213), (265, 294, 293, 266), (252, 269, 200, 193), (212, 335, 367, 192), (201, 351, 295, 264), (228, 245, 204, 195), (305, 259, 281, 285), (381, 382, 383, 185), (286, 280, 260, 304), (216, 221, 208, 194), (303, 261, 279, 287), (277, 336, 335, 212), (185, 383, 384, 191), (272, 277, 212, 192), (288, 278, 262, 302), (195, 209, 220, 217), (190, 386, 385, 184), (192, 205, 240, 233), (232, 241, 242, 231), (230, 243, 244, 229), (301, 263, 275, 289), (319, 387, 388, 182), (379, 183, 181, 380), (290, 274, 270, 300), (195, 357, 337, 209), (194, 201, 264, 257), (256, 265, 266, 255), (254, 267, 268, 253), (377, 187, 186, 378), (299, 271, 372, 291), (208, 338, 369, 194), (182, 388, 389, 189), (375, 198, 196, 376), (304, 260, 259, 305), (193, 213, 276, 273), (184, 385, 199, 374), (302, 262, 261, 303), (188, 197, 299, 291), (290, 300, 301, 289), (288, 302, 303, 287), (286, 304, 305, 285), (300, 270, 263, 301), (333, 313, 314, 332), (331, 315, 316, 330), (329, 317, 318, 328), (349, 358, 359, 348), (347, 360, 361, 346), (345, 362, 363, 344), (343, 364, 365, 342), (190, 184, 374, 397), (396, 375, 376, 395), (394, 377, 378, 393), (392, 379, 380, 391), (209, 337, 325, 220), (254, 298, 292, 267), (220, 325, 366, 217), (268, 284, 306, 253), (216, 326, 339, 221), (252, 307, 353, 269), (358, 215, 214, 359), (374, 199, 373, 397), (360, 211, 210, 361), (396, 174, 198, 375), (362, 207, 206, 363), (376, 196, 175, 395), (364, 203, 202, 365), (394, 176, 187, 377), (349, 218, 215, 358), (378, 186, 177, 393), (359, 214, 219, 348), (392, 178, 183, 379), (347, 222, 211, 360), (380, 181, 179, 391), (361, 210, 223, 346), (313, 258, 251, 314), (390, 180, 382, 381), (345, 224, 207, 362), (315, 250, 249, 316), (363, 206, 225, 344), (317, 248, 247, 318), (343, 226, 203, 364), (188, 371, 354, 197), (365, 202, 227, 342), (205, 340, 312, 240), (241, 311, 310, 242), (243, 309, 308, 244), (269, 353, 352, 200), (213, 334, 282, 276), (240, 312, 368, 233), (276, 282, 356, 273), (232, 320, 311, 241), (272, 283, 336, 277), (242, 310, 321, 231), (230, 322, 309, 243), (200, 352, 355, 193), (244, 308, 323, 229), (333, 234, 258, 313), (194, 369, 351, 201), (228, 324, 350, 245), (314, 251, 235, 332), (331, 236, 250, 315), (316, 249, 237, 330), (245, 350, 341, 204), (329, 238, 248, 317), (318, 247, 239, 328), (327, 246, 387, 319), (204, 341, 357, 195), (192, 367, 340, 205), (221, 339, 338, 208), (197, 354, 271, 299), (13, 9, 47), (9, 30, 47), (25, 23, 47), (23, 13, 47), (36, 28, 48), (28, 25, 48), (43, 400, 399), (8, 4, 401), (8, 400, 16), (401, 398, 399, 400), (4, 398, 401), (401, 400, 8), (400, 20, 16), (43, 33, 20), (399, 398, 4), (4, 2, 51), (2, 39, 51), (399, 4, 51), (43, 20, 400), (399, 51, 43)])
me_plane_002.polygons.foreach_set('use_smooth', [True] * 270)
_k = set([(0, 1), (0, 3), (1, 40), (2, 4), (2, 39), (3, 5), (4, 8), (5, 7), (6, 7), (6, 15), (8, 16), (9, 13), (9, 30), (10, 11), (10, 12), (11, 31), (12, 14), (13, 23), (14, 22), (15, 17), (16, 20), (17, 19), (18, 19), (18, 35), (20, 33), (21, 22), (21, 24), (23, 25), (24, 26), (25, 28), (26, 27), (27, 29), (28, 36), (29, 38), (30, 47), (31, 32), (32, 45), (33, 43), (34, 35), (34, 42), (36, 48), (37, 38), (37, 50), (39, 51), (40, 41), (41, 52), (42, 44), (43, 51), (45, 46), (47, 48), (49, 50), (52, 53), (102, 103), (102, 133), (103, 104), (104, 105), (105, 106), (106, 107), (107, 108), (108, 109), (109, 110), (110, 111), (111, 112), (112, 113), (113, 114), (114, 115), (115, 116), (116, 117), (117, 118), (118, 119), (119, 120), (120, 121), (121, 122), (122, 123), (123, 124), (124, 125), (125, 126), (126, 127), (127, 128), (128, 129), (129, 130), (130, 131), (131, 132), (132, 133), (134, 135), (134, 165), (135, 136), (136, 137), (137, 138), (138, 139), (139, 140), (140, 141), (141, 142), (142, 143), (143, 144), (144, 145), (145, 146), (146, 147), (147, 148), (148, 149), (149, 150), (150, 151), (151, 152), (152, 153), (153, 154), (154, 155), (155, 156), (156, 157), (157, 158), (158, 159), (159, 160), (160, 161), (161, 162), (162, 163), (163, 164), (164, 165)])
me_plane_002.attributes.new('sharp_edge', 'BOOLEAN', 'EDGE').data.foreach_set('value', [ (min(e.vertices), max(e.vertices)) in _k for e in me_plane_002.edges])
_uv = me_plane_002.uv_layers.new(name='UVMap')
_uv.uv.foreach_set('vector', [0.518, 0.2412, 0.5601, 0.2412, 0.5601, 0.311, 0.518, 0.311, 0.8418, 0.8504, 0.8418, 0.3818, 0.8838, 0.3818, 0.8838, 0.8504, 0.8965, 0.2128, 0.4299, 0.2128, 0.4299, 0.1707, 0.8965, 0.1707, 0.4232, 0.09048, 0.7305, 0.09048, 0.7305, 0.1325, 0.4232, 0.1325, 0.7676, 0.8941, 0.7185, 0.8941, 0.7185, 0.8521, 0.7676, 0.8521, 0.8561, 0.2903, 0.8561, 0.248, 0.8982, 0.248, 0.8982, 0.2903, 0.7435, 0.09048, 0.8982, 0.09048, 0.8982, 0.1325, 0.7435, 0.1325, 0.5555, 0.4413, 0.7715, 0.4413, 0.8138, 0.823, 0.8427, 0.01876, 0.8427, 0.0608, 0.7729, 0.0608, 0.7729, 0.01876, 0.4791, 0.01008, 0.4866, 0.01759, 0.479, 0.01767, 0.8418, 0.3818, 0.8343, 0.3817, 0.8418, 0.3742, 0.4217, 0.2128, 0.4299, 0.2128, 0.4292, 0.2203, 0.7719, 0.8445, 0.7804, 0.8521, 0.7676, 0.8521, 0.7435, 0.1325, 0.7351, 0.14, 0.7305, 0.1325, 0.7305, 0.09048, 0.7351, 0.08297, 0.7435, 0.09048, 0.7676, 0.8941, 0.7804, 0.8941, 0.7719, 0.9016, 0.4299, 0.1707, 0.4217, 0.1707, 0.4292, 0.1632, 0.8838, 0.3742, 0.8914, 0.3817, 0.8838, 0.3818, 0.8213, 0.3562, 0.8138, 0.357, 0.8138, 0.3487, 0.5555, 0.357, 0.5555, 0.3487, 0.563, 0.3562, 0.479, 0.276, 0.4791, 0.2684, 0.4866, 0.2759, 0.7715, 0.357, 0.764, 0.3562, 0.7715, 0.3487, 0.8429, 0.01125, 0.8504, 0.01876, 0.8427, 0.01876, 0.4093, 0.2684, 0.3942, 0.276, 0.4018, 0.2609, 0.563, 0.4256, 0.5705, 0.4331, 0.5555, 0.4413, 0.7715, 0.4413, 0.7565, 0.4331, 0.764, 0.4256, 0.3941, 0.05999, 0.4093, 0.06742, 0.4018, 0.07492, 0.343, 0.5038, 0.4936, 0.354, 0.502, 0.357, 0.3452, 0.5129, 0.8965, 0.1707, 0.4299, 0.1707, 0.4292, 0.1632, 0.8958, 0.1632, 0.8838, 0.8504, 0.8838, 0.3818, 0.8914, 0.3817, 0.8914, 0.8503, 0.7676, 0.8941, 0.7676, 0.8521, 0.7804, 0.8521, 0.7804, 0.8941, 0.479, 0.01767, 0.01044, 0.01767, 0.01058, 0.01008, 0.4791, 0.01008, 0.7715, 0.3487, 0.8138, 0.3487, 0.8138, 0.357, 0.7715, 0.357, 0.4234, 0.08297, 0.7351, 0.08297, 0.7305, 0.09048, 0.4232, 0.09048, 0.3223, 0.4862, 0.479, 0.3294, 0.4814, 0.3378, 0.3308, 0.4884, 0.479, 0.05999, 0.479, 0.01767, 0.4866, 0.01759, 0.4866, 0.05991, 0.4232, 0.1325, 0.7305, 0.1325, 0.7351, 0.14, 0.4234, 0.14, 0.8958, 0.2203, 0.4292, 0.2203, 0.4299, 0.2128, 0.8965, 0.2128, 0.8561, 0.2404, 0.8982, 0.2404, 0.8982, 0.248, 0.8561, 0.248, 0.8838, 0.3818, 0.8418, 0.3818, 0.8418, 0.3742, 0.8838, 0.3742, 0.4217, 0.2128, 0.4217, 0.1707, 0.4299, 0.1707, 0.4299, 0.2128, 0.7305, 0.1325, 0.7305, 0.09048, 0.7435, 0.09048, 0.7435, 0.1325, 0.5064, 0.3487, 0.5555, 0.3487, 0.5555, 0.357, 0.502, 0.357, 0.479, 0.3294, 0.479, 0.276, 0.4866, 0.2759, 0.4867, 0.325, 0.711, 0.8941, 0.711, 0.8521, 0.7185, 0.8521, 0.7185, 0.8941, 0.8504, 0.01876, 0.8504, 0.0608, 0.8427, 0.0608, 0.8427, 0.01876, 0.5498, 0.05976, 0.5078, 0.05976, 0.5078, 0.05224, 0.5498, 0.05224, 0.5705, 0.4331, 0.7565, 0.4331, 0.7715, 0.4413, 0.5555, 0.4413, 0.3942, 0.276, 0.3941, 0.05999, 0.4018, 0.07492, 0.4018, 0.2609, 0.7729, 0.01876, 0.7729, 0.0608, 0.7651, 0.0608, 0.7651, 0.01876, 0.8427, 0.01876, 0.7729, 0.01876, 0.7581, 0.01125, 0.8429, 0.01125, 0.4093, 0.2684, 0.4791, 0.2684, 0.479, 0.276, 0.3942, 0.276, 0.5105, 0.3261, 0.5105, 0.2413, 0.518, 0.2412, 0.518, 0.311, 0.8429, 0.0683, 0.7581, 0.0683, 0.7729, 0.0608, 0.8427, 0.0608, 0.01375, 0.8538, 0.01375, 0.6874, 0.181, 0.6874, 0.181, 0.8538, 0.3244, 0.7787, 0.2015, 0.7787, 0.2015, 0.731, 0.3244, 0.731, 0.6489, 0.2409, 0.6489, 0.4081, 0.6268, 0.4081, 0.6268, 0.2409, 0.8727, 0.05806, 0.8727, 0.01057, 0.8948, 0.01057, 0.8948, 0.05806, 0.6985, 0.05806, 0.6985, 0.01036, 0.7206, 0.01036, 0.7206, 0.05806, 0.6712, 0.4081, 0.6712, 0.2416, 0.6933, 0.2416, 0.6933, 0.4081, 0.6062, 0.2409, 0.6062, 0.4081, 0.5841, 0.4081, 0.5841, 0.2409, 0.7377, 0.2418, 0.7377, 0.3654, 0.7156, 0.3654, 0.7156, 0.2418, 0.3244, 0.5355, 0.3244, 0.6591, 0.3024, 0.6591, 0.3024, 0.5355, 0.509, 0.01038, 0.6762, 0.01038, 0.6762, 0.03244, 0.509, 0.03244, 0.2599, 0.7996, 0.2588, 0.8091, 0.2671, 0.8107, 0.27, 0.8017, 0.4514, 0.8674, 0.4514, 0.8434, 0.4418, 0.8434, 0.4418, 0.8674, 0.7615, 0.249, 0.7855, 0.249, 0.7855, 0.241, 0.7615, 0.241, 0.4616, 0.8674, 0.4616, 0.8434, 0.4514, 0.8434, 0.4514, 0.8674, 0.7615, 0.2582, 0.7855, 0.2582, 0.7855, 0.249, 0.7615, 0.249, 0.472, 0.8674, 0.472, 0.8434, 0.4616, 0.8434, 0.4616, 0.8674, 0.7615, 0.2681, 0.7855, 0.2681, 0.7855, 0.2582, 0.7615, 0.2582, 0.4822, 0.8674, 0.4822, 0.8434, 0.472, 0.8434, 0.472, 0.8674, 0.7615, 0.2784, 0.7855, 0.2784, 0.7855, 0.2681, 0.7615, 0.2681, 0.4917, 0.8674, 0.4917, 0.8434, 0.4822, 0.8434, 0.4822, 0.8674, 0.7615, 0.2888, 0.7855, 0.2888, 0.7855, 0.2784, 0.7615, 0.2784, 0.5003, 0.8674, 0.5003, 0.8434, 0.4917, 0.8434, 0.4917, 0.8674, 0.7615, 0.2987, 0.7855, 0.2987, 0.7855, 0.2888, 0.7615, 0.2888, 0.3969, 0.8468, 0.3969, 0.8709, 0.4047, 0.8709, 0.4047, 0.8468, 0.7615, 0.3079, 0.7855, 0.3079, 0.7855, 0.2987, 0.7615, 0.2987, 0.3878, 0.8468, 0.3878, 0.8709, 0.3969, 0.8709, 0.3969, 0.8468, 0.8333, 0.2684, 0.8093, 0.2684, 0.8093, 0.2787, 0.8333, 0.2787, 0.7615, 0.3159, 0.7855, 0.3159, 0.7855, 0.3079, 0.7615, 0.3079, 0.378, 0.8468, 0.378, 0.8709, 0.3878, 0.8709, 0.3878, 0.8468, 0.8333, 0.2584, 0.8093, 0.2584, 0.8093, 0.2684, 0.8333, 0.2684, 0.8333, 0.308, 0.8093, 0.308, 0.8093, 0.3159, 0.8333, 0.3159, 0.3677, 0.8468, 0.3677, 0.8709, 0.378, 0.8709, 0.378, 0.8468, 0.8333, 0.2492, 0.8093, 0.2492, 0.8093, 0.2584, 0.8333, 0.2584, 0.8333, 0.2989, 0.8093, 0.2989, 0.8093, 0.308, 0.8333, 0.308, 0.3574, 0.8468, 0.3574, 0.8709, 0.3677, 0.8709, 0.3677, 0.8468, 0.8333, 0.241, 0.8093, 0.241, 0.8093, 0.2492, 0.8333, 0.2492, 0.8333, 0.289, 0.8093, 0.289, 0.8093, 0.2989, 0.8333, 0.2989, 0.3473, 0.8468, 0.3473, 0.8709, 0.3574, 0.8709, 0.3574, 0.8468, 0.4331, 0.8674, 0.4331, 0.8434, 0.4258, 0.8434, 0.4258, 0.8674, 0.8333, 0.2787, 0.8093, 0.2787, 0.8093, 0.289, 0.8333, 0.289, 0.3381, 0.8468, 0.3381, 0.8709, 0.3473, 0.8709, 0.3473, 0.8468, 0.4418, 0.8674, 0.4418, 0.8434, 0.4331, 0.8434, 0.4331, 0.8674, 0.3299, 0.8468, 0.3299, 0.8709, 0.3381, 0.8709, 0.3381, 0.8468, 0.2671, 0.8107, 0.2588, 0.8091, 0.2502, 0.8091, 0.2419, 0.8108, 0.234, 0.814, 0.227, 0.8188, 0.2209, 0.8248, 0.2162, 0.8319, 0.213, 0.8397, 0.2113, 0.8481, 0.2113, 0.8566, 0.213, 0.8649, 0.2162, 0.8728, 0.221, 0.8799, 0.227, 0.8859, 0.2341, 0.8906, 0.2419, 0.8939, 0.2503, 0.8956, 0.2588, 0.8956, 0.2671, 0.8939, 0.275, 0.8906, 0.2821, 0.8859, 0.2881, 0.8799, 0.2928, 0.8728, 0.2961, 0.8649, 0.2977, 0.8566, 0.2977, 0.8481, 0.2961, 0.8397, 0.2928, 0.8318, 0.2881, 0.8248, 0.2821, 0.8187, 0.275, 0.814, 0.3014, 0.8274, 0.2928, 0.8318, 0.2961, 0.8397, 0.3053, 0.8369, 0.2297, 0.899, 0.2341, 0.8906, 0.227, 0.8859, 0.2211, 0.8933, 0.2495, 0.7996, 0.2502, 0.8091, 0.2588, 0.8091, 0.2599, 0.7996, 0.2956, 0.8187, 0.2881, 0.8248, 0.2928, 0.8318, 0.3014, 0.8274, 0.2393, 0.903, 0.2419, 0.8939, 0.2341, 0.8906, 0.2297, 0.899, 0.2393, 0.8017, 0.2419, 0.8108, 0.2502, 0.8091, 0.2495, 0.7996, 0.2883, 0.8114, 0.2821, 0.8187, 0.2881, 0.8248, 0.2956, 0.8187, 0.2495, 0.905, 0.2503, 0.8956, 0.2419, 0.8939, 0.2393, 0.903, 0.2297, 0.8056, 0.234, 0.814, 0.2419, 0.8108, 0.2393, 0.8017, 0.2796, 0.8056, 0.275, 0.814, 0.2821, 0.8187, 0.2883, 0.8114, 0.2599, 0.905, 0.2588, 0.8956, 0.2503, 0.8956, 0.2495, 0.905, 0.2211, 0.8114, 0.227, 0.8188, 0.234, 0.814, 0.2297, 0.8056, 0.2701, 0.903, 0.2671, 0.8939, 0.2588, 0.8956, 0.2599, 0.905, 0.2138, 0.8187, 0.2209, 0.8248, 0.227, 0.8188, 0.2211, 0.8114, 0.2797, 0.899, 0.275, 0.8906, 0.2671, 0.8939, 0.2701, 0.903, 0.208, 0.8274, 0.2162, 0.8319, 0.2209, 0.8248, 0.2138, 0.8187, 0.2883, 0.8932, 0.2821, 0.8859, 0.275, 0.8906, 0.2797, 0.899, 0.204, 0.837, 0.213, 0.8397, 0.2162, 0.8319, 0.208, 0.8274, 0.2956, 0.8859, 0.2881, 0.8799, 0.2821, 0.8859, 0.2883, 0.8932, 0.202, 0.8472, 0.2113, 0.8481, 0.213, 0.8397, 0.204, 0.837, 0.3014, 0.8773, 0.2928, 0.8728, 0.2881, 0.8799, 0.2956, 0.8859, 0.202, 0.8575, 0.2113, 0.8566, 0.2113, 0.8481, 0.202, 0.8472, 0.3053, 0.8677, 0.2961, 0.8649, 0.2928, 0.8728, 0.3014, 0.8773, 0.204, 0.8677, 0.213, 0.8649, 0.2113, 0.8566, 0.202, 0.8575, 0.3074, 0.8575, 0.2977, 0.8566, 0.2961, 0.8649, 0.3053, 0.8677, 0.208, 0.8773, 0.2162, 0.8728, 0.213, 0.8649, 0.204, 0.8677, 0.3074, 0.8471, 0.2977, 0.8481, 0.2977, 0.8566, 0.3074, 0.8575, 0.2138, 0.8859, 0.221, 0.8799, 0.2162, 0.8728, 0.208, 0.8773, 0.27, 0.8017, 0.2671, 0.8107, 0.275, 0.814, 0.2796, 0.8056, 0.3053, 0.8369, 0.2961, 0.8397, 0.2977, 0.8481, 0.3074, 0.8471, 0.2211, 0.8933, 0.227, 0.8859, 0.221, 0.8799, 0.2138, 0.8859, 0.6882, 0.8454, 0.6173, 0.8454, 0.6173, 0.8879, 0.6882, 0.8879, 0.5234, 0.8879, 0.5942, 0.8879, 0.5942, 0.8454, 0.5234, 0.8454, 0.01071, 0.6677, 0.2117, 0.6677, 0.2117, 0.5972, 0.01071, 0.5972, 0.2168, 0.5772, 0.2169, 0.5063, 0.01584, 0.5063, 0.01583, 0.5772, 0.2392, 0.5068, 0.2392, 0.7069, 0.2817, 0.7069, 0.2817, 0.5068, 0.6923, 0.9357, 0.6984, 0.9357, 0.6984, 0.9173, 0.686, 0.9173, 0.5228, 0.9288, 0.5413, 0.9289, 0.5413, 0.9103, 0.5228, 0.9102, 0.9665, 0.26, 0.9541, 0.26, 0.9541, 0.2783, 0.9602, 0.2783, 0.9228, 0.02903, 0.9289, 0.02903, 0.9289, 0.01058, 0.9165, 0.01058, 0.1331, 0.8914, 0.1332, 0.873, 0.1123, 0.873, 0.1122, 0.8914, 0.9826, 0.1195, 0.9887, 0.1195, 0.9887, 0.1019, 0.9826, 0.1019, 0.9507, 0.2356, 0.9631, 0.2356, 0.9631, 0.2172, 0.957, 0.2172, 0.9843, 0.02732, 0.9904, 0.02732, 0.9904, 0.009665, 0.9843, 0.009665, 0.9289, 0.5891, 0.9289, 0.5707, 0.9113, 0.5706, 0.9113, 0.589, 0.4496, 0.9207, 0.4435, 0.9207, 0.4435, 0.9392, 0.4559, 0.9392, 0.9792, 0.07855, 0.9853, 0.07855, 0.9853, 0.06089, 0.9792, 0.06089, 0.9113, 0.4442, 0.9113, 0.4628, 0.9289, 0.4626, 0.9289, 0.4441, 0.262, 0.9528, 0.2681, 0.9528, 0.2681, 0.9344, 0.2557, 0.9344, 0.9672, 0.975, 0.9733, 0.975, 0.9733, 0.9564, 0.9672, 0.9564, 0.9507, 0.4013, 0.9631, 0.4013, 0.9631, 0.3828, 0.957, 0.3828, 0.9289, 0.753, 0.9289, 0.7347, 0.913, 0.7347, 0.913, 0.753, 0.3335, 0.9344, 0.3274, 0.9344, 0.3274, 0.9528, 0.3398, 0.9528, 0.9826, 0.2305, 0.9887, 0.2305, 0.9887, 0.2146, 0.9826, 0.2146, 0.5777, 0.9481, 0.5716, 0.9481, 0.5716, 0.9665, 0.584, 0.9665, 0.913, 0.5295, 0.913, 0.5481, 0.9289, 0.5481, 0.9289, 0.5296, 0.8367, 0.9446, 0.8243, 0.9446, 0.8243, 0.9631, 0.8304, 0.9631, 0.9289, 0.7957, 0.9289, 0.7773, 0.913, 0.7774, 0.913, 0.7957, 0.9255, 0.8695, 0.9131, 0.8695, 0.9131, 0.8879, 0.9192, 0.8879, 0.9113, 0.352, 0.9113, 0.3705, 0.9289, 0.3704, 0.9289, 0.3519, 0.9113, 0.4869, 0.9113, 0.5054, 0.9289, 0.5053, 0.9289, 0.4868, 0.9113, 0.4015, 0.9113, 0.4201, 0.9289, 0.42, 0.9289, 0.4014, 0.361, 0.9528, 0.3671, 0.9528, 0.3671, 0.9344, 0.3547, 0.9344, 0.4795, 0.8921, 0.4795, 0.8982, 0.5003, 0.8982, 0.5003, 0.8921, 0.2876, 0.9767, 0.2937, 0.9767, 0.2937, 0.9581, 0.2876, 0.9581, 0.8516, 0.9631, 0.864, 0.9631, 0.864, 0.9446, 0.8579, 0.9446, 0.4094, 0.9392, 0.4218, 0.9392, 0.4218, 0.9207, 0.4157, 0.9207, 0.9289, 0.6711, 0.9289, 0.6527, 0.9113, 0.6526, 0.9113, 0.671, 0.9289, 0.6301, 0.9289, 0.6117, 0.9113, 0.6116, 0.9113, 0.63, 0.9289, 0.7121, 0.9289, 0.6937, 0.9113, 0.6936, 0.9113, 0.7119, 0.9604, 0.6762, 0.9665, 0.6762, 0.9665, 0.6576, 0.9604, 0.6576, 0.9431, 0.3026, 0.937, 0.3026, 0.937, 0.321, 0.9494, 0.321, 0.957, 0.4576, 0.9631, 0.4576, 0.9631, 0.4392, 0.9507, 0.4392, 0.9568, 0.6987, 0.9507, 0.6987, 0.9507, 0.7172, 0.9631, 0.7172, 0.7179, 0.9733, 0.724, 0.9733, 0.724, 0.9547, 0.7179, 0.9547, 0.5942, 0.05806, 0.5942, 0.05195, 0.5733, 0.05195, 0.5733, 0.05806, 0.9113, 0.9103, 0.9113, 0.9289, 0.9272, 0.9289, 0.9272, 0.9104, 0.793, 0.9733, 0.7991, 0.9733, 0.7991, 0.9547, 0.793, 0.9547, 0.6386, 0.05806, 0.6386, 0.05195, 0.6177, 0.05195, 0.6177, 0.05806, 0.7343, 0.3889, 0.7157, 0.3889, 0.7157, 0.4098, 0.7343, 0.4098, 0.8743, 0.3137, 0.8557, 0.3138, 0.8557, 0.3347, 0.8743, 0.3346, 0.3018, 0.6815, 0.3018, 0.7001, 0.3227, 0.7001, 0.3227, 0.6815, 0.8213, 0.8704, 0.8028, 0.8704, 0.8028, 0.8914, 0.8213, 0.8913, 0.2039, 0.7103, 0.21, 0.7103, 0.21, 0.6894, 0.2039, 0.6894, 0.1792, 0.8914, 0.1793, 0.873, 0.1584, 0.873, 0.1583, 0.8914, 0.04433, 0.8914, 0.0444, 0.873, 0.02349, 0.873, 0.02343, 0.8914, 0.08873, 0.8914, 0.08879, 0.873, 0.06789, 0.873, 0.06782, 0.8914, 0.8623, 0.9034, 0.8439, 0.9035, 0.8439, 0.9221, 0.8623, 0.922, 0.3432, 0.8931, 0.3248, 0.8933, 0.3248, 0.9118, 0.3432, 0.9117, 0.3859, 0.8931, 0.3675, 0.8933, 0.3675, 0.9118, 0.3859, 0.9117, 0.9153, 0.3109, 0.8969, 0.311, 0.8969, 0.3296, 0.9153, 0.3294, 0.5638, 0.9288, 0.5823, 0.9289, 0.5823, 0.9103, 0.5638, 0.9102, 0.6048, 0.9288, 0.6233, 0.9289, 0.6233, 0.9103, 0.6048, 0.9102, 0.01052, 0.9322, 0.02903, 0.9323, 0.02903, 0.9138, 0.01052, 0.9136, 0.6457, 0.9288, 0.6642, 0.9289, 0.6642, 0.9103, 0.6457, 0.9102, 0.3466, 0.9746, 0.3405, 0.9746, 0.3405, 0.9904, 0.3466, 0.9904, 0.9665, 0.6168, 0.9541, 0.6168, 0.9541, 0.6352, 0.9602, 0.6352, 0.957, 0.5003, 0.9631, 0.5003, 0.9631, 0.4819, 0.9507, 0.4819, 0.9194, 0.8367, 0.9255, 0.8367, 0.9255, 0.8183, 0.9131, 0.8183, 0.9597, 0.8183, 0.9473, 0.8183, 0.9473, 0.8367, 0.9534, 0.8367, 0.6181, 0.9515, 0.6058, 0.9515, 0.6058, 0.9699, 0.6119, 0.9699, 0.9706, 0.3193, 0.9767, 0.3193, 0.9767, 0.3007, 0.9706, 0.3007, 0.02446, 0.9515, 0.01835, 0.9515, 0.01835, 0.9699, 0.03074, 0.9699, 0.4584, 0.9784, 0.4645, 0.9784, 0.4645, 0.9599, 0.4584, 0.9599, 0.9289, 0.05156, 0.9165, 0.05156, 0.9165, 0.07001, 0.9226, 0.07001, 0.3866, 0.9784, 0.3927, 0.9784, 0.3927, 0.9599, 0.3866, 0.9599, 0.6597, 0.9481, 0.6536, 0.9481, 0.6536, 0.9665, 0.666, 0.9665, 0.6889, 0.9767, 0.695, 0.9767, 0.695, 0.9582, 0.6889, 0.9582, 0.06489, 0.9139, 0.05251, 0.9139, 0.05251, 0.9323, 0.05861, 0.9323, 0.9541, 0.1912, 0.9665, 0.1912, 0.9665, 0.1729, 0.9604, 0.1729, 0.8936, 0.9515, 0.8875, 0.9515, 0.8875, 0.9699, 0.8999, 0.9699, 0.09276, 0.9139, 0.08666, 0.9139, 0.08666, 0.9323, 0.09904, 0.9323, 0.1332, 0.9139, 0.1208, 0.9139, 0.1208, 0.9323, 0.1269, 0.9323, 0.9507, 0.5891, 0.9631, 0.5891, 0.9631, 0.5707, 0.957, 0.5707, 0.06032, 0.9549, 0.05421, 0.9549, 0.05421, 0.9733, 0.0666, 0.9733, 0.1611, 0.9139, 0.155, 0.9139, 0.155, 0.9323, 0.1673, 0.9323, 0.4713, 0.2459, 0.4713, 0.2398, 0.4505, 0.2398, 0.4505, 0.2459, 0.7411, 0.9139, 0.7287, 0.9139, 0.7287, 0.9323, 0.7348, 0.9323, 0.1007, 0.9549, 0.08837, 0.9549, 0.08837, 0.9733, 0.09447, 0.9733, 0.8852, 0.8948, 0.8914, 0.8948, 0.8914, 0.874, 0.8852, 0.874, 0.1952, 0.9139, 0.1891, 0.9139, 0.1891, 0.9323, 0.2015, 0.9323, 0.4457, 0.8982, 0.4457, 0.8921, 0.4249, 0.8921, 0.4249, 0.8982, 0.9631, 0.7722, 0.9507, 0.7722, 0.9507, 0.7906, 0.9568, 0.7906, 0.9507, 0.02903, 0.9631, 0.02903, 0.9631, 0.01058, 0.957, 0.01058, 0.7946, 0.9139, 0.7885, 0.9139, 0.7885, 0.9323, 0.8009, 0.9323, 0.4122, 0.9801, 0.4184, 0.9801, 0.4184, 0.9625, 0.4122, 0.9625, 0.9757, 0.8965, 0.9819, 0.8965, 0.9819, 0.8788, 0.9757, 0.8788, 0.9775, 0.8435, 0.9836, 0.8435, 0.9836, 0.8259, 0.9775, 0.8259, 0.2193, 0.987, 0.2254, 0.987, 0.2254, 0.9693, 0.2193, 0.9693, 0.9809, 0.7957, 0.987, 0.7957, 0.987, 0.7798, 0.9809, 0.7798, 0.9211, 0.9699, 0.9272, 0.9699, 0.9272, 0.9515, 0.9148, 0.9515, 0.9535, 0.07684, 0.9597, 0.07684, 0.9597, 0.05839, 0.9473, 0.05839, 0.92, 0.111, 0.9323, 0.111, 0.9323, 0.09254, 0.9262, 0.09254, 0.9507, 0.5447, 0.9631, 0.5447, 0.9631, 0.5263, 0.957, 0.5263, 0.1288, 0.9733, 0.1349, 0.9733, 0.1349, 0.9549, 0.1225, 0.9549, 0.92, 0.1639, 0.9323, 0.1639, 0.9323, 0.1455, 0.9262, 0.1455, 0.9262, 0.2134, 0.9323, 0.2134, 0.9323, 0.195, 0.92, 0.195, 0.1629, 0.9733, 0.169, 0.9733, 0.169, 0.9549, 0.1567, 0.9549, 0.9597, 0.8661, 0.9473, 0.8661, 0.9473, 0.8845, 0.9534, 0.8845, 0.2032, 0.9549, 0.1908, 0.9549, 0.1908, 0.9733, 0.1969, 0.9733, 0.92, 0.28, 0.9323, 0.28, 0.9323, 0.2616, 0.9262, 0.2616, 0.7638, 0.948, 0.7577, 0.948, 0.7577, 0.9665, 0.7701, 0.9665, 0.4901, 0.9207, 0.4777, 0.9207, 0.4777, 0.9392, 0.4838, 0.9392, 0.9602, 0.1301, 0.9541, 0.1301, 0.9541, 0.1486, 0.9665, 0.1486, 0.4976, 0.9784, 0.5037, 0.9784, 0.5037, 0.9608, 0.4976, 0.9608, 0.9597, 0.9173, 0.9473, 0.9173, 0.9473, 0.9357, 0.9534, 0.9357, 0.9568, 0.3419, 0.9507, 0.3419, 0.9507, 0.3603, 0.9631, 0.3603, 0.2374, 0.9275, 0.225, 0.9275, 0.225, 0.946, 0.2311, 0.946, 0.5367, 0.9481, 0.5306, 0.9481, 0.5306, 0.9665, 0.543, 0.9665, 0.2916, 0.9357, 0.3039, 0.9357, 0.3039, 0.9173, 0.2978, 0.9173, 0.9826, 0.3962, 0.9887, 0.3962, 0.9887, 0.3803, 0.9826, 0.3803, 0.8623, 0.8811, 0.8623, 0.875, 0.8414, 0.875, 0.8414, 0.8811, 0.3452, 0.5129, 0.502, 0.357, 0.5555, 0.4413, 0.502, 0.357, 0.5555, 0.357, 0.5555, 0.4413, 0.8138, 0.823, 0.3452, 0.823, 0.5555, 0.4413, 0.3452, 0.823, 0.3452, 0.5129, 0.5555, 0.4413, 0.7715, 0.357, 0.8138, 0.357, 0.7715, 0.4413, 0.8138, 0.357, 0.8138, 0.823, 0.7715, 0.4413, 0.3942, 0.276, 0.2262, 0.3253, 0.2255, 0.1413, 0.01052, 0.4862, 0.01044, 0.01767, 0.03177, 0.3253, 0.01052, 0.4862, 0.2262, 0.3253, 0.3223, 0.4862, 0.03177, 0.3253, 0.02952, 0.1413, 0.2255, 0.1413, 0.2262, 0.3253, 0.01044, 0.01767, 0.02952, 0.1413, 0.03177, 0.3253, 0.03177, 0.3253, 0.2262, 0.3253, 0.01052, 0.4862, 0.2262, 0.3253, 0.479, 0.3294, 0.3223, 0.4862, 0.3942, 0.276, 0.479, 0.276, 0.479, 0.3294, 0.2255, 0.1413, 0.02952, 0.1413, 0.01044, 0.01767, 0.01044, 0.01767, 0.479, 0.01767, 0.3941, 0.05999, 0.479, 0.01767, 0.479, 0.05999, 0.3941, 0.05999, 0.2255, 0.1413, 0.01044, 0.01767, 0.3941, 0.05999, 0.3942, 0.276, 0.479, 0.3294, 0.2262, 0.3253, 0.2255, 0.1413, 0.3941, 0.05999, 0.3942, 0.276])
_uv = me_plane_002.uv_layers.new(name='UVMap.001')
_uv.uv.foreach_set('vector', [0.01318, 0.01279, 0.01318, 0.01279, 0.01318, 0.01279, 0.01318, 0.01279, 0.01318, 0.01279, 0.01318, 0.01279, 0.01318, 0.01279, 0.01318, 0.01279, 0.01318, 0.01279, 0.01318, 0.01279, 0.01318, 0.01279, 0.01318, 0.01279, 0.01318, 0.01279, 0.01318, 0.01279, 0.01318, 0.01279, 0.01318, 0.01279, 0.01318, 0.01279, 0.01318, 0.01279, 0.01318, 0.01279, 0.01318, 0.01279, 0.01318, 0.01279, 0.01318, 0.01279, 0.01318, 0.01279, 0.01318, 0.01279, 0.01318, 0.01279, 0.01318, 0.01279, 0.01318, 0.01279, 0.01318, 0.01279, 0.01318, 0.01279, 0.01318, 0.01279, 0.01318, 0.01279, 0.01318, 0.01279, 0.01318, 0.01279, 0.01318, 0.01279, 0.01318, 0.01279, 0.01318, 0.01279, 0.01318, 0.01279, 0.01318, 0.01279, 0.01318, 0.01279, 0.01318, 0.01279, 0.01318, 0.01279, 0.01318, 0.01279, 0.01318, 0.01279, 0.01318, 0.01279, 0.01318, 0.01279, 0.01318, 0.01279, 0.01318, 0.01279, 0.01318, 0.01279, 0.01318, 0.01279, 0.01318, 0.01279, 0.01318, 0.01279, 0.01318, 0.01279, 0.01318, 0.01279, 0.01318, 0.01279, 0.01318, 0.01279, 0.01318, 0.01279, 0.01318, 0.01279, 0.01318, 0.01279, 0.01318, 0.01279, 0.01318, 0.01279, 0.01318, 0.01279, 0.01318, 0.01279, 0.01318, 0.01279, 0.01318, 0.01279, 0.01318, 0.01279, 0.01318, 0.01279, 0.01318, 0.01279, 0.01318, 0.01279, 0.01318, 0.01279, 0.01318, 0.01279, 0.01318, 0.01279, 0.01318, 0.01279, 0.01318, 0.01279, 0.01318, 0.01279, 0.01318, 0.01279, 0.01318, 0.01279, 0.01318, 0.01279, 0.01318, 0.01279, 0.01318, 0.01279, 0.01318, 0.01279, 0.01318, 0.01279, 0.01318, 0.01279, 0.01318, 0.01279, 0.01318, 0.01279, 0.01318, 0.01279, 0.01318, 0.01279, 0.01318, 0.01279, 0.01318, 0.01279, 0.01318, 0.01279, 0.01318, 0.01279, 0.01318, 0.01279, 0.01318, 0.01279, 0.01318, 0.01279, 0.01318, 0.01279, 0.01318, 0.01279, 0.01318, 0.01279, 0.01318, 0.01279, 0.01318, 0.01279, 0.01318, 0.01279, 0.01318, 0.01279, 0.01318, 0.01279, 0.01318, 0.01279, 0.01318, 0.01279, 0.01318, 0.01279, 0.01318, 0.01279, 0.01318, 0.01279, 0.01318, 0.01279, 0.01318, 0.01279, 0.01318, 0.01279, 0.01318, 0.01279, 0.01318, 0.01279, 0.01318, 0.01279, 0.01318, 0.01279, 0.01318, 0.01279, 0.01318, 0.01279, 0.01318, 0.01279, 0.01318, 0.01279, 0.01318, 0.01279, 0.01318, 0.01279, 0.01318, 0.01279, 0.01318, 0.01279, 0.01318, 0.01279, 0.01318, 0.01279, 0.01318, 0.01279, 0.01318, 0.01279, 0.01318, 0.01279, 0.01318, 0.01279, 0.01318, 0.01279, 0.01318, 0.01279, 0.01318, 0.01279, 0.01318, 0.01279, 0.01318, 0.01279, 0.01318, 0.01279, 0.01318, 0.01279, 0.01318, 0.01279, 0.01318, 0.01279, 0.01318, 0.01279, 0.01318, 0.01279, 0.01318, 0.01279, 0.01318, 0.01279, 0.01318, 0.01279, 0.01318, 0.01279, 0.01318, 0.01279, 0.01318, 0.01279, 0.01318, 0.01279, 0.01318, 0.01279, 0.01318, 0.01279, 0.01318, 0.01279, 0.01318, 0.01279, 0.01318, 0.01279, 0.01318, 0.01279, 0.01318, 0.01279, 0.01318, 0.01279, 0.01318, 0.01279, 0.01318, 0.01279, 0.01318, 0.01279, 0.01318, 0.01279, 0.01318, 0.01279, 0.01318, 0.01279, 0.01318, 0.01279, 0.01318, 0.01279, 0.01318, 0.01279, 0.01318, 0.01279, 0.01318, 0.01279, 0.01318, 0.01279, 0.01318, 0.01279, 0.01318, 0.01279, 0.01318, 0.01279, 0.01318, 0.01279, 0.01318, 0.01279, 0.01318, 0.01279, 0.01318, 0.01279, 0.01318, 0.01279, 0.01318, 0.01279, 0.01318, 0.01279, 0.01318, 0.01279, 0.01318, 0.01279, 0.01318, 0.01279, 0.01318, 0.01279, 0.01318, 0.01279, 0.01318, 0.01279, 0.01318, 0.01279, 0.01318, 0.01279, 0.01318, 0.01279, 0.01318, 0.01279, 0.01318, 0.01279, 0.01318, 0.01279, 0.01318, 0.01279, 0.01318, 0.01279, 0.01318, 0.01279, 0.01318, 0.01279, 0.01318, 0.01279, 0.01318, 0.01279, 0.01318, 0.01279, 0.01318, 0.01279, 0.01318, 0.01279, 0.01318, 0.01279, 0.0, 0.0, 1.0, 0.0, 1.0, 1.0, 0.0, 1.0, 0.01318, 0.01279, 0.01318, 0.01279, 0.01318, 0.01279, 0.01318, 0.01279, 0.01318, 0.01279, 0.01318, 0.01279, 0.01318, 0.01279, 0.01318, 0.01279, 0.01318, 0.01279, 0.01318, 0.01279, 0.01318, 0.01279, 0.01318, 0.01279, 0.01318, 0.01279, 0.01318, 0.01279, 0.01318, 0.01279, 0.01318, 0.01279, 0.01318, 0.01279, 0.01318, 0.01279, 0.01318, 0.01279, 0.01318, 0.01279, 0.01318, 0.01279, 0.01318, 0.01279, 0.01318, 0.01279, 0.01318, 0.01279, 0.01318, 0.01279, 0.01318, 0.01279, 0.01318, 0.01279, 0.01318, 0.01279, 0.01318, 0.01279, 0.01318, 0.01279, 0.01318, 0.01279, 0.01318, 0.01279, 0.01318, 0.01279, 0.01318, 0.01279, 0.01318, 0.01279, 0.01318, 0.01279, 0.01318, 0.01279, 0.01318, 0.01279, 0.01318, 0.01279, 0.01318, 0.01279, 0.01318, 0.01279, 0.01318, 0.01279, 0.01318, 0.01279, 0.01318, 0.01279, 0.01318, 0.01279, 0.01318, 0.01279, 0.01318, 0.01279, 0.01318, 0.01279, 0.01318, 0.01279, 0.01318, 0.01279, 0.01318, 0.01279, 0.01318, 0.01279, 0.01318, 0.01279, 0.01318, 0.01279, 0.01318, 0.01279, 0.01318, 0.01279, 0.01318, 0.01279, 0.01318, 0.01279, 0.01318, 0.01279, 0.01318, 0.01279, 0.01318, 0.01279, 0.01318, 0.01279, 0.01318, 0.01279, 0.01318, 0.01279, 0.01318, 0.01279, 0.01318, 0.01279, 0.01318, 0.01279, 0.01318, 0.01279, 0.01318, 0.01279, 0.01318, 0.01279, 0.01318, 0.01279, 0.01318, 0.01279, 0.01318, 0.01279, 0.01318, 0.01279, 0.01318, 0.01279, 0.01318, 0.01279, 0.01318, 0.01279, 0.01318, 0.01279, 0.01318, 0.01279, 0.01318, 0.01279, 0.01318, 0.01279, 0.01318, 0.01279, 0.01318, 0.01279, 0.01318, 0.01279, 0.01318, 0.01279, 0.01318, 0.01279, 0.01318, 0.01279, 0.01318, 0.01279, 0.01318, 0.01279, 0.01318, 0.01279, 0.01318, 0.01279, 0.01318, 0.01279, 0.01318, 0.01279, 0.01318, 0.01279, 0.01318, 0.01279, 0.01318, 0.01279, 0.01318, 0.01279, 0.01318, 0.01279, 0.01318, 0.01279, 0.01318, 0.01279, 0.01318, 0.01279, 0.01318, 0.01279, 0.01318, 0.01279, 0.01318, 0.01279, 0.01318, 0.01279, 0.01318, 0.01279, 0.01318, 0.01279, 0.01318, 0.01279, 0.01318, 0.01279, 0.01318, 0.01279, 0.01318, 0.01279, 0.01318, 0.01279, 0.01318, 0.01279, 0.01318, 0.01279, 0.01318, 0.01279, 0.01318, 0.01279, 0.01318, 0.01279, 0.01318, 0.01279, 0.01318, 0.01279, 0.01318, 0.01279, 0.01318, 0.01279, 0.01318, 0.01279, 0.01318, 0.01279, 0.01318, 0.01279, 0.01318, 0.01279, 0.01318, 0.01279, 0.01318, 0.01279, 0.01318, 0.01279, 0.01318, 0.01279, 0.01318, 0.01279, 0.01318, 0.01279, 0.01318, 0.01279, 0.01318, 0.01279, 0.01318, 0.01279, 0.01318, 0.01279, 0.01318, 0.01279, 0.01318, 0.01279, 0.01318, 0.01279, 0.01318, 0.01279, 0.01318, 0.01279, 0.01318, 0.01279, 0.01318, 0.01279, 0.01318, 0.01279, 0.01318, 0.01279, 0.01318, 0.01279, 0.01318, 0.01279, 0.01318, 0.01279, 0.01318, 0.01279, 0.01318, 0.01279, 0.01318, 0.01279, 0.01318, 0.01279, 0.01318, 0.01279, 0.01318, 0.01279, 0.01318, 0.01279, 0.01318, 0.01279, 0.01318, 0.01279, 0.01318, 0.01279, 0.01318, 0.01279, 0.01318, 0.01279, 0.01318, 0.01279, 0.01318, 0.01279, 0.01318, 0.01279, 0.01318, 0.01279, 0.01318, 0.01279, 0.01318, 0.01279, 0.01318, 0.01279, 0.01318, 0.01279, 0.01318, 0.01279, 0.01318, 0.01279, 0.01318, 0.01279, 0.01318, 0.01279, 0.01318, 0.01279, 0.01318, 0.01279, 0.01318, 0.01279, 0.01318, 0.01279, 0.01318, 0.01279, 0.01318, 0.01279, 0.01318, 0.01279, 0.01318, 0.01279, 0.01318, 0.01279, 0.01318, 0.01279, 0.01318, 0.01279, 0.01318, 0.01279, 0.01318, 0.01279, 0.01318, 0.01279, 0.01318, 0.01279, 0.01318, 0.01279, 0.01318, 0.01279, 0.01318, 0.01279, 0.01318, 0.01279, 0.01318, 0.01279, 0.01318, 0.01279, 0.01318, 0.01279, 0.01318, 0.01279, 0.01318, 0.01279, 0.01318, 0.01279, 0.01318, 0.01279, 0.01318, 0.01279, 0.01318, 0.01279, 0.01318, 0.01279, 0.01318, 0.01279, 0.01318, 0.01279, 0.01318, 0.01279, 0.01318, 0.01279, 0.01318, 0.01279, 0.01318, 0.01279, 0.01318, 0.01279, 0.01318, 0.01279, 0.01318, 0.01279, 0.01318, 0.01279, 0.01318, 0.01279, 0.01318, 0.01279, 0.01318, 0.01279, 0.01318, 0.01279, 0.01318, 0.01279, 0.01318, 0.01279, 0.01318, 0.01279, 0.01318, 0.01279, 0.01318, 0.01279, 0.01318, 0.01279, 0.01318, 0.01279, 0.01318, 0.01279, 0.01318, 0.01279, 0.01318, 0.01279, 0.01318, 0.01279, 0.01318, 0.01279, 0.01318, 0.01279, 0.01318, 0.01279, 0.01318, 0.01279, 0.01318, 0.01279, 0.01318, 0.01279, 0.01318, 0.01279, 0.01318, 0.01279, 0.01318, 0.01279, 0.01318, 0.01279, 0.01318, 0.01279, 0.01318, 0.01279, 0.01318, 0.01279, 0.01318, 0.01279, 0.01318, 0.01279, 0.01318, 0.01279, 0.01318, 0.01279, 0.01318, 0.01279, 0.01318, 0.01279, 0.01318, 0.01279, 0.01318, 0.01279, 0.01318, 0.01279, 0.01318, 0.01279, 0.01318, 0.01279, 0.01318, 0.01279, 0.01318, 0.01279, 0.01318, 0.01279, 0.01318, 0.01279, 0.01318, 0.01279, 0.01318, 0.01279, 0.01318, 0.01279, 0.01318, 0.01279, 0.01318, 0.01279, 0.01318, 0.01279, 0.01318, 0.01279, 0.01318, 0.01279, 0.01318, 0.01279, 0.01318, 0.01279, 0.01318, 0.01279, 0.01318, 0.01279, 0.01318, 0.01279, 0.01318, 0.01279, 0.01318, 0.01279, 0.01318, 0.01279, 0.01318, 0.01279, 0.01318, 0.01279, 0.01318, 0.01279, 0.01318, 0.01279, 0.01318, 0.01279, 0.01318, 0.01279, 0.01318, 0.01279, 0.01318, 0.01279, 0.01318, 0.01279, 0.01318, 0.01279, 0.01318, 0.01279, 0.01318, 0.01279, 0.01318, 0.01279, 0.01318, 0.01279, 0.01318, 0.01279, 0.01318, 0.01279, 0.01318, 0.01279, 0.01318, 0.01279, 0.01318, 0.01279, 0.01318, 0.01279, 0.01318, 0.01279, 0.01318, 0.01279, 0.01318, 0.01279, 0.01318, 0.01279, 0.01318, 0.01279, 0.01318, 0.01279, 0.01318, 0.01279, 0.01318, 0.01279, 0.01318, 0.01279, 0.01318, 0.01279, 0.01318, 0.01279, 0.01318, 0.01279, 0.01318, 0.01279, 0.01318, 0.01279, 0.01318, 0.01279, 0.01318, 0.01279, 0.01318, 0.01279, 0.01318, 0.01279, 0.01318, 0.01279, 0.01318, 0.01279, 0.01318, 0.01279, 0.01318, 0.01279, 0.01318, 0.01279, 0.01318, 0.01279, 0.01318, 0.01279, 0.01318, 0.01279, 0.01318, 0.01279, 0.01318, 0.01279, 0.01318, 0.01279, 0.01318, 0.01279, 0.01318, 0.01279, 0.01318, 0.01279, 0.01318, 0.01279, 0.01318, 0.01279, 0.01318, 0.01279, 0.01318, 0.01279, 0.01318, 0.01279, 0.01318, 0.01279, 0.01318, 0.01279, 0.01318, 0.01279, 0.01318, 0.01279, 0.01318, 0.01279, 0.01318, 0.01279, 0.01318, 0.01279, 0.01318, 0.01279, 0.01318, 0.01279, 0.01318, 0.01279, 0.01318, 0.01279, 0.01318, 0.01279, 0.01318, 0.01279, 0.01318, 0.01279, 0.01318, 0.01279, 0.01318, 0.01279, 0.01318, 0.01279, 0.01318, 0.01279, 0.01318, 0.01279, 0.01318, 0.01279, 0.01318, 0.01279, 0.01318, 0.01279, 0.01318, 0.01279, 0.01318, 0.01279, 0.01318, 0.01279, 0.01318, 0.01279, 0.01318, 0.01279, 0.01318, 0.01279, 0.01318, 0.01279, 0.01318, 0.01279, 0.01318, 0.01279, 0.01318, 0.01279, 0.01318, 0.01279, 0.01318, 0.01279, 0.01318, 0.01279, 0.01318, 0.01279, 0.01318, 0.01279, 0.01318, 0.01279, 0.01318, 0.01279, 0.01318, 0.01279, 0.01318, 0.01279, 0.01318, 0.01279, 0.01318, 0.01279, 0.01318, 0.01279, 0.01318, 0.01279, 0.01318, 0.01279, 0.01318, 0.01279, 0.01318, 0.01279, 0.01318, 0.01279, 0.01318, 0.01279, 0.01318, 0.01279, 0.01318, 0.01279, 0.01318, 0.01279, 0.01318, 0.01279, 0.01318, 0.01279, 0.01318, 0.01279, 0.01318, 0.01279, 0.01318, 0.01279, 0.01318, 0.01279, 0.01318, 0.01279, 0.01318, 0.01279, 0.01318, 0.01279, 0.01318, 0.01279, 0.01318, 0.01279, 0.01318, 0.01279, 0.01318, 0.01279, 0.01318, 0.01279, 0.01318, 0.01279, 0.01318, 0.01279, 0.01318, 0.01279, 0.01318, 0.01279, 0.01318, 0.01279, 0.01318, 0.01279, 0.01318, 0.01279, 0.01318, 0.01279, 0.01318, 0.01279, 0.01318, 0.01279, 0.01318, 0.01279, 0.01318, 0.01279, 0.01318, 0.01279, 0.01318, 0.01279, 0.01318, 0.01279, 0.01318, 0.01279, 0.01318, 0.01279, 0.01318, 0.01279, 0.01318, 0.01279, 0.01318, 0.01279, 0.01318, 0.01279, 0.01318, 0.01279, 0.01318, 0.01279, 0.01318, 0.01279, 0.01318, 0.01279, 0.01318, 0.01279, 0.01318, 0.01279, 0.01318, 0.01279, 0.01318, 0.01279, 0.01318, 0.01279, 0.01318, 0.01279, 0.01318, 0.01279, 0.01318, 0.01279, 0.01318, 0.01279, 0.01318, 0.01279, 0.01318, 0.01279, 0.01318, 0.01279, 0.01318, 0.01279, 0.01318, 0.01279, 0.01318, 0.01279, 0.01318, 0.01279, 0.01318, 0.01279, 0.01318, 0.01279, 0.01318, 0.01279, 0.01318, 0.01279, 0.01318, 0.01279, 0.01318, 0.01279, 0.01318, 0.01279, 0.01318, 0.01279, 0.01318, 0.01279, 0.01318, 0.01279, 0.01318, 0.01279, 0.01318, 0.01279, 0.01318, 0.01279, 0.01318, 0.01279, 0.01318, 0.01279, 0.01318, 0.01279, 0.01318, 0.01279, 0.01318, 0.01279, 0.01318, 0.01279, 0.01318, 0.01279, 0.01318, 0.01279, 0.01318, 0.01279, 0.01318, 0.01279, 0.01318, 0.01279, 0.01318, 0.01279, 0.01318, 0.01279, 0.01318, 0.01279, 0.01318, 0.01279, 0.01318, 0.01279, 0.01318, 0.01279, 0.01318, 0.01279, 0.01318, 0.01279, 0.01318, 0.01279, 0.01318, 0.01279, 0.01318, 0.01279, 0.01318, 0.01279, 0.01318, 0.01279, 0.01318, 0.01279, 0.01318, 0.01279, 0.01318, 0.01279, 0.01318, 0.01279, 0.01318, 0.01279, 0.01318, 0.01279, 0.01318, 0.01279, 0.01318, 0.01279, 0.01318, 0.01279, 0.01318, 0.01279, 0.01318, 0.01279, 0.01318, 0.01279, 0.01318, 0.01279, 0.01318, 0.01279, 0.01318, 0.01279, 0.01318, 0.01279, 0.01318, 0.01279, 0.01318, 0.01279, 0.01318, 0.01279, 0.01318, 0.01279, 0.01318, 0.01279, 0.01318, 0.01279, 0.01318, 0.01279, 0.01318, 0.01279, 0.01318, 0.01279, 0.01318, 0.01279, 0.01318, 0.01279, 0.01318, 0.01279, 0.01318, 0.01279, 0.01318, 0.01279, 0.01318, 0.01279, 0.01318, 0.01279, 0.01318, 0.01279, 0.01318, 0.01279, 0.01318, 0.01279, 0.01318, 0.01279, 0.01318, 0.01279, 0.01318, 0.01279, 0.01318, 0.01279, 0.01318, 0.01279, 0.01318, 0.01279, 0.01318, 0.01279, 0.01318, 0.01279, 0.01318, 0.01279, 0.01318, 0.01279, 0.01318, 0.01279, 0.01318, 0.01279, 0.01318, 0.01279, 0.01318, 0.01279, 0.01318, 0.01279, 0.01318, 0.01279, 0.01318, 0.01279, 0.01318, 0.01279, 0.01318, 0.01279, 0.01318, 0.01279, 0.01318, 0.01279, 0.01318, 0.01279, 0.01318, 0.01279, 0.01318, 0.01279, 0.01318, 0.01279, 0.01318, 0.01279, 0.01318, 0.01279, 0.01318, 0.01279, 0.01318, 0.01279, 0.01318, 0.01279, 0.01318, 0.01279, 0.01318, 0.01279, 0.01318, 0.01279, 0.01318, 0.01279, 0.01318, 0.01279, 0.01318, 0.01279, 0.01318, 0.01279, 0.01318, 0.01279, 0.01318, 0.01279, 0.01318, 0.01279, 0.01318, 0.01279, 0.01318, 0.01279, 0.01318, 0.01279, 0.01318, 0.01279, 0.01318, 0.01279, 0.01318, 0.01279, 0.01318, 0.01279, 0.01318, 0.01279, 0.01318, 0.01279, 0.01318, 0.01279, 0.01318, 0.01279, 0.01318, 0.01279, 0.01318, 0.01279, 0.01318, 0.01279, 0.01318, 0.01279, 0.01318, 0.01279, 0.01318, 0.01279, 0.01318, 0.01279, 0.01318, 0.01279, 0.01318, 0.01279, 0.01318, 0.01279, 0.01318, 0.01279, 0.01318, 0.01279, 0.01318, 0.01279, 0.01318, 0.01279, 0.01318, 0.01279, 0.01318, 0.01279, 0.01318, 0.01279, 0.01318, 0.01279, 0.01318, 0.01279, 0.01318, 0.01279, 0.01318, 0.01279, 0.01318, 0.01279, 0.01318, 0.01279, 0.01318, 0.01279, 0.01318, 0.01279, 0.01318, 0.01279, 0.01318, 0.01279, 0.01318, 0.01279, 0.01318, 0.01279, 0.01318, 0.01279, 0.01318, 0.01279, 0.01318, 0.01279, 0.01318, 0.01279, 0.01318, 0.01279, 0.01318, 0.01279, 0.01318, 0.01279, 0.01318, 0.01279, 0.01318, 0.01279, 0.01318, 0.01279, 0.01318, 0.01279, 0.01318, 0.01279, 0.01318, 0.01279, 0.01318, 0.01279, 0.01318, 0.01279, 0.01318, 0.01279, 0.01318, 0.01279, 0.01318, 0.01279, 0.01318, 0.01279, 0.01318, 0.01279, 0.01318, 0.01279, 0.01318, 0.01279, 0.01318, 0.01279, 0.01318, 0.01279, 0.01318, 0.01279, 0.01318, 0.01279, 0.01318, 0.01279, 0.01318, 0.01279, 0.01318, 0.01279, 0.01318, 0.01279, 0.01318, 0.01279, 0.01318, 0.01279, 0.01318, 0.01279, 0.01318, 0.01279, 0.01318, 0.01279, 0.01318, 0.01279, 0.01318, 0.01279, 0.01318, 0.01279, 0.01318, 0.01279, 0.01318, 0.01279, 0.01318, 0.01279, 0.01318, 0.01279, 0.01318, 0.01279, 0.01318, 0.01279, 0.01318, 0.01279, 0.01318, 0.01279, 0.01318, 0.01279, 0.01318, 0.01279, 0.01318, 0.01279, 0.01318, 0.01279, 0.01318, 0.01279, 0.01318, 0.01279, 0.01318, 0.01279, 0.01318, 0.01279, 0.01318, 0.01279, 0.01318, 0.01279, 0.01318, 0.01279, 0.01318, 0.01279, 0.01318, 0.01279, 0.01318, 0.01279, 0.01318, 0.01279, 0.01318, 0.01279, 0.01318, 0.01279, 0.01318, 0.01279, 0.01318, 0.01279, 0.01318, 0.01279, 0.01318, 0.01279, 0.01318, 0.01279, 0.01318, 0.01279, 0.01318, 0.01279, 0.01318, 0.01279, 0.01318, 0.01279, 0.01318, 0.01279, 0.01318, 0.01279, 0.01318, 0.01279, 0.01318, 0.01279, 0.01318, 0.01279, 0.01318, 0.01279, 0.01318, 0.01279, 0.01318, 0.01279, 0.01318, 0.01279, 0.01318, 0.01279, 0.01318, 0.01279, 0.01318, 0.01279, 0.01318, 0.01279, 0.01318, 0.01279, 0.01318, 0.01279, 0.01318, 0.01279, 0.01318, 0.01279, 0.01318, 0.01279, 0.01318, 0.01279, 0.01318, 0.01279, 0.01318, 0.01279, 0.01318, 0.01279, 0.01318, 0.01279, 0.01318, 0.01279, 0.01318, 0.01279, 0.01318, 0.01279, 0.01318, 0.01279, 0.01318, 0.01279, 0.01318, 0.01279, 0.01318, 0.01279, 0.01318, 0.01279, 0.01318, 0.01279, 0.01318, 0.01279, 0.01318, 0.01279, 0.01318, 0.01279, 0.01318, 0.01279, 0.01318, 0.01279, 0.01318, 0.01279, 0.01318, 0.01279, 0.01318, 0.01279, 0.01318, 0.01279, 0.01318, 0.01279, 0.01318, 0.01279, 0.01318, 0.01279, 0.01318, 0.01279, 0.01318, 0.01279, 0.01318, 0.01279, 0.01318, 0.01279, 0.01318, 0.01279, 0.01318, 0.01279, 0.01318, 0.01279, 0.01318, 0.01279, 0.01318, 0.01279, 0.01318, 0.01279, 0.01318, 0.01279, 0.01318, 0.01279, 0.01318, 0.01279, 0.01318, 0.01279, 0.01318, 0.01279, 0.01318, 0.01279, 0.01318, 0.01279, 0.01318, 0.01279, 0.01318, 0.01279, 0.01318, 0.01279, 0.01318, 0.01279, 0.01318, 0.01279, 0.01318, 0.01279, 0.01318, 0.01279, 0.01318, 0.01279, 0.01318, 0.01279, 0.01318, 0.01279, 0.01318, 0.01279, 0.01318, 0.01279, 0.01318, 0.01279, 0.01318, 0.01279, 0.01318, 0.01279, 0.01318, 0.01279, 0.01318, 0.01279, 0.01318, 0.01279, 0.01318, 0.01279, 0.01318, 0.01279, 0.01318, 0.01279, 0.01318, 0.01279, 0.01318, 0.01279, 0.01318, 0.01279, 0.01318, 0.01279, 0.01318, 0.01279, 0.01318, 0.01279, 0.01318, 0.01279, 0.01318, 0.01279, 0.01318, 0.01279, 0.01318, 0.01279, 0.01318, 0.01279, 0.01318, 0.01279, 0.01318, 0.01279, 0.01318, 0.01279, 0.01318, 0.01279, 0.01318, 0.01279, 0.01318, 0.01279, 0.01318, 0.01279, 0.01318, 0.01279, 0.01318, 0.01279, 0.01318, 0.01279, 0.01318, 0.01279, 0.01318, 0.01279, 0.01318, 0.01279, 0.01318, 0.01279, 0.01318, 0.01279, 0.01318, 0.01279, 0.01318, 0.01279, 0.01318, 0.01279, 0.01318, 0.01279, 0.01318, 0.01279, 0.01318, 0.01279, 0.01318, 0.01279, 0.01318, 0.01279, 0.01318, 0.01279, 0.01318, 0.01279, 0.01318, 0.01279, 0.01318, 0.01279, 0.01318, 0.01279, 0.01318, 0.01279, 0.01318, 0.01279, 0.01318, 0.01279, 0.01318, 0.01279, 0.01318, 0.01279, 0.01318, 0.01279, 0.01318, 0.01279, 0.01318, 0.01279, 0.01318, 0.01279, 0.01318, 0.01279, 0.01318, 0.01279, 0.01318, 0.01279, 0.01318, 0.01279, 0.01318, 0.01279, 0.01318, 0.01279, 0.01318, 0.01279, 0.01318, 0.01279, 0.01318, 0.01279, 0.01318, 0.01279, 0.01318, 0.01279, 0.01318, 0.01279, 0.01318, 0.01279, 0.01318, 0.01279, 0.01318, 0.01279, 0.01318, 0.01279, 0.01318, 0.01279, 0.01318, 0.01279, 0.01318, 0.01279, 0.01318, 0.01279, 0.01318, 0.01279, 0.01318, 0.01279, 0.01318, 0.01279, 0.01318, 0.01279, 0.01318, 0.01279, 0.01318, 0.01279, 0.01318, 0.01279, 0.01318, 0.01279, 0.01318, 0.01279, 0.01318, 0.01279, 0.01318, 0.01279, 0.01318, 0.01279, 0.01318, 0.01279, 0.01318, 0.01279, 0.01318, 0.01279, 0.01318, 0.01279, 0.01318, 0.01279, 0.01318, 0.01279, 0.01318, 0.01279, 0.01318, 0.01279, 0.01318, 0.01279, 0.01318, 0.01279, 0.01318, 0.01279, 0.01318, 0.01279, 0.01318, 0.01279, 0.01318, 0.01279, 0.01318, 0.01279, 0.0, 1.0, 0.0, 0.0, 1.0, 0.0, 1.0, 1.0, 0.01318, 0.01279, 0.01318, 0.01279, 0.01318, 0.01279, 0.01318, 0.01279, 0.01318, 0.01279, 0.01318, 0.01279, 0.01318, 0.01279, 0.01318, 0.01279, 0.01318, 0.01279, 0.01318, 0.01279, 0.01318, 0.01279, 0.01318, 0.01279, 0.01318, 0.01279, 0.01318, 0.01279, 0.01318, 0.01279, 0.01318, 0.01279, 0.01318, 0.01279, 0.01318, 0.01279, 0.01318, 0.01279, 0.01318, 0.01279, 0.01318, 0.01279, 0.01318, 0.01279, 0.01318, 0.01279, 0.01318, 0.01279, 0.01318, 0.01279, 0.01318, 0.01279, 0.01318, 0.01279, 0.01318, 0.01279, 0.01318, 0.01279, 0.01318, 0.01279])
_uv.active_render = True
me_plane_002.materials.append(mat_mm_chip)
me_plane_002.update()

# ---- objects
ob_plane_002 = bpy.data.objects.new('Plane.002', me_plane_002)
ob_sun = bpy.data.objects.new('Sun', light_sun)
ob_sun_001 = bpy.data.objects.new('Sun.001', light_sun_001)
ob_sun_002 = bpy.data.objects.new('Sun.002', light_sun_002)
ob_camera = bpy.data.objects.new('Camera', cam_camera_001)

# ---- transforms, parenting, visibility, modifiers, constraints
ob_plane_002.location = (0.1288, 7.823e-08, 0.02059)
ob_plane_002.rotation_euler = (1.571, -0.0, 0.0)
_m = ob_plane_002.modifiers.new('Auto Smooth', 'NODES')
_m.node_group = ng_auto_smooth
_gi = [s.identifier for s in ng_auto_smooth.interface.items_tree if s.item_type == 'SOCKET' and s.in_out == 'INPUT']
_m[_gi[1]] = 1.047  # Angle
ob_sun.location = (0.8177, -0.8766, -2.25)
ob_sun.rotation_euler = (1.016, 0.3264, -0.5097)
ob_sun_001.location = (0.8177, -0.8766, -2.25)
ob_sun_001.rotation_euler = (0.6976, 0.4614, 0.3797)
ob_sun_002.location = (0.8177, -0.8766, -2.25)
ob_sun_002.rotation_euler = (0.5054, 0.9063, 1.857)
ob_camera.location = (6.332, -11.74, 3.855)
ob_camera.rotation_euler = (1.425, 1.166e-07, 0.4739)

# ---- collection membership
col_collection.objects.link(ob_plane_002)
col_collection.objects.link(ob_sun)
col_collection.objects.link(ob_sun_001)
col_collection.objects.link(ob_sun_002)
col_collection.objects.link(ob_camera)

# ---- scene / render settings (as saved in the file)
scene.camera = ob_camera
scene.frame_start = 1; scene.frame_end = 250; scene.frame_set(1)
scene.render.engine = 'BLENDER_EEVEE_NEXT'
scene.render.resolution_x = 1000
scene.render.resolution_y = 1000
scene.render.film_transparent = True
scene.cycles.sampling_pattern = 'TABULATED_SOBOL'
scene.view_settings.view_transform = 'Standard'
bpy.context.view_layer.update()
